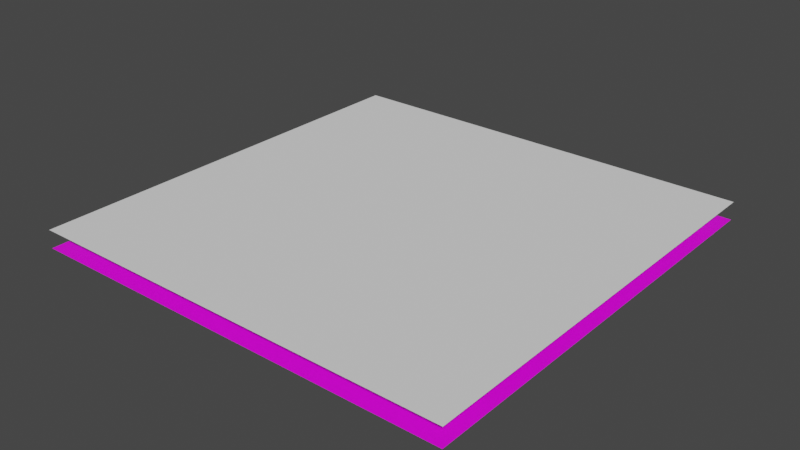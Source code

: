 # Source: chair.blend  (saved by Blender 2.93.20; exported with 4.5.12 LTS)
import bpy
from mathutils import Matrix  # noqa: F401  (used for matrix-valued properties, if any)

bpy.ops.wm.read_factory_settings(use_empty=True)
scene = bpy.context.scene
scene.name = 'Scene'

# ---- images (referenced by path relative to the original .blend; pixels are not part of the script)
import os
ASSET_DIR = os.environ.get("B2B_ASSET_DIR", "")  # directory of the original .blend (textures are referenced by path, not embedded)
HERE = os.path.dirname(os.path.abspath(__file__))  # packed textures are extracted next to this script under _unpacked/

def load_image(name, relpath, width, height, colorspace="sRGB"):
    """Load a texture the original file referenced (path relative to the .blend, or extracted next to this script)."""
    p = next((c for c in (os.path.join(HERE, relpath), os.path.join(ASSET_DIR, relpath)) if relpath and os.path.exists(c)), "")
    if p:
        img = bpy.data.images.load(p, check_existing=True)
        img.name = name
    else:  # same state as the original file: an image datablock whose file is absent (Cycles renders it pink)
        img = bpy.data.images.new(name, width, height)
        img.source = "FILE"
        img.filepath = "//" + (relpath or name)
    img.colorspace_settings.name = colorspace
    return img
img_chair_png_001 = load_image('chair.png.001', 'chair.png', 1024, 1024, 'sRGB')
img_bake_001 = load_image('bake.001', 'chair normal.png', 1024, 1024, 'sRGB')

# ---- materials (node trees are filled in below, after node groups)
mat_001 = bpy.data.materials.new('매테리얼.001')

# ---- material node trees
mat_001.use_nodes = True; mat_001.node_tree.nodes.clear()
_N = mat_001.node_tree.nodes; _L = mat_001.node_tree.links
n0 = _N.new('ShaderNodeBsdfPrincipled'); n0.name = 'Principled BSDF'; n0.location = (10, 300)
n0.distribution = 'GGX'
n0.subsurface_method = 'BURLEY'
n0.inputs[3].default_value = 1.45
n0.inputs[27].default_value = (0.0, 0.0, 0.0, 1.0)
n0.inputs[28].default_value = 1.0
n1 = _N.new('ShaderNodeOutputMaterial'); n1.name = 'Material Output'; n1.location = (300, 300)
n2 = _N.new('ShaderNodeTexImage'); n2.name = '이미지 텍스처'; n2.location = (-286, 110)
n2.image = img_chair_png_001
n2.interpolation = 'Closest'
n3 = _N.new('ShaderNodeTexImage'); n3.name = '이미지 텍스처.001'; n3.location = (479, 103)
n3.image = img_bake_001
_L.new(n0.outputs[0], n1.inputs[0])
_L.new(n2.outputs[0], n0.inputs[0])
n1.is_active_output = True

# ---- world
world_world = bpy.data.worlds.new('World'); scene.world = world_world
world_world.use_nodes = True; world_world.node_tree.nodes.clear()
_N = world_world.node_tree.nodes; _L = world_world.node_tree.links
n0 = _N.new('ShaderNodeOutputWorld'); n0.name = 'World Output'; n0.location = (300, 300)
n1 = _N.new('ShaderNodeBackground'); n1.name = 'Background'; n1.location = (10, 300)
n1.inputs[0].default_value = (0.05088, 0.05088, 0.05088, 1.0)
_L.new(n1.outputs[0], n0.inputs[0])
n0.is_active_output = True
world_world.color = (0.05088, 0.05088, 0.05088)
world_world.use_sun_shadow = False
world_world.sun_shadow_jitter_overblur = 0.0

# ---- meshes
me_001 = bpy.data.meshes.new('평면.001')
me_001.from_pydata([(-1.0, -1.0, 0.0), (1.0, -1.0, 0.0), (-1.0, 1.0, 0.0), (1.0, 1.0, 0.0), (-1.0, 0.9167, 0.0), (-1.0, 0.8333, 0.0), (-1.0, 0.75, 0.0), (-1.0, 0.6667, 0.0), (-1.0, 0.5833, 0.0), (-1.0, 0.5, 0.0), (-1.0, 0.4167, 0.0), (-1.0, 0.3333, 0.0), (-1.0, 0.25, 0.0), (-1.0, 0.1667, 0.0), (-1.0, 0.08333, 0.0), (-1.0, 6.706e-08, 0.0), (-1.0, -0.08333, 0.0), (-1.0, -0.1667, 0.0), (-1.0, -0.25, 0.0), (-1.0, -0.3333, 0.0), (-1.0, -0.4167, 0.0), (-1.0, -0.5, 0.0), (-1.0, -0.5833, 0.0), (-1.0, -0.6667, 0.0), (-1.0, -0.75, 0.0), (-1.0, -0.8333, 0.0), (-1.0, -0.9167, 0.0), (1.0, -0.9167, 0.0), (1.0, -0.8333, 0.0), (1.0, -0.75, 0.0), (1.0, -0.6667, 0.0), (1.0, -0.5833, 0.0), (1.0, -0.5, 0.0), (1.0, -0.4167, 0.0), (1.0, -0.3333, 0.0), (1.0, -0.25, 0.0), (1.0, -0.1667, 0.0), (1.0, -0.08333, 0.0), (1.0, -6.706e-08, 0.0), (1.0, 0.08333, 0.0), (1.0, 0.1667, 0.0), (1.0, 0.25, 0.0), (1.0, 0.3333, 0.0), (1.0, 0.4167, 0.0), (1.0, 0.5, 0.0), (1.0, 0.5833, 0.0), (1.0, 0.6667, 0.0), (1.0, 0.75, 0.0), (1.0, 0.8333, 0.0), (1.0, 0.9167, 0.0), (-0.9167, -1.0, 0.0), (-0.8333, -1.0, 0.0), (-0.75, -1.0, 0.0), (-0.6667, -1.0, 0.0), (-0.5833, -1.0, 0.0), (-0.5, -1.0, 0.0), (-0.4167, -1.0, 0.0), (-0.3333, -1.0, 0.0), (-0.25, -1.0, 0.0), (-0.1667, -1.0, 0.0), (-0.08333, -1.0, 0.0), (-6.706e-08, -1.0, 0.0), (0.08333, -1.0, 0.0), (0.1667, -1.0, 0.0), (0.25, -1.0, 0.0), (0.3333, -1.0, 0.0), (0.4167, -1.0, 0.0), (0.5, -1.0, 0.0), (0.5833, -1.0, 0.0), (0.6667, -1.0, 0.0), (0.75, -1.0, 0.0), (0.8333, -1.0, 0.0), (0.9167, -1.0, 0.0), (0.9167, 1.0, 0.0), (0.8333, 1.0, 0.0), (0.75, 1.0, 0.0), (0.6667, 1.0, 0.0), (0.5833, 1.0, 0.0), (0.5, 0.9924, 0.05953), (0.4167, 0.9924, 0.05953), (0.3333, 0.9924, 0.05953), (0.25, 0.9924, 0.05953), (0.1667, 0.9924, 0.05953), (0.08333, 0.9924, 0.05953), (6.706e-08, 0.9924, 0.05953), (-0.08333, 0.9924, 0.05953), (-0.1667, 0.9924, 0.05953), (-0.25, 0.9924, 0.05953), (-0.3333, 0.9924, 0.05953), (-0.4167, 0.9924, 0.05953), (-0.5, 0.9924, 0.05953), (-0.5833, 1.0, 0.0), (-0.6667, 1.0, 0.0), (-0.75, 1.0, 0.0), (-0.8333, 1.0, 0.0), (-0.9167, 1.0, 0.0), (0.9167, -0.9167, 0.0), (0.8333, -0.9167, 0.0), (0.75, -0.9167, 0.0), (0.6667, -0.9167, 0.0), (0.5833, -0.9167, 0.0), (0.5, -0.9167, 0.0), (0.4167, -0.9167, 0.0), (0.3333, -0.9167, 0.0), (0.25, -0.9167, 0.0), (0.1667, -0.9167, 0.0), (0.08333, -0.9167, 0.0), (6.706e-08, -0.9167, 0.0), (-0.08333, -0.9167, 0.0), (-0.1667, -0.9167, 0.0), (-0.25, -0.9167, 0.0), (-0.3333, -0.9167, 0.0), (-0.4167, -0.9167, 0.0), (-0.5, -0.9167, 0.0), (-0.5833, -0.9167, 0.0), (-0.6667, -0.9167, 0.0), (-0.75, -0.9167, 0.0), (-0.8333, -0.9167, 0.0), (-0.9167, -0.9167, 0.0), (0.9167, -0.8333, 0.0), (0.8333, -0.8333, 0.0), (0.75, -0.8333, 0.0), (0.6667, -0.8333, 0.0), (0.5833, -0.8333, 0.0), (0.5, -0.8333, 0.0), (0.4167, -0.8333, 0.0), (0.3333, -0.8333, 0.0), (0.25, -0.8333, 0.0), (0.1667, -0.8333, 0.0), (0.08333, -0.8333, 0.0), (6.706e-08, -0.8333, 0.0), (-0.08333, -0.8333, 0.0), (-0.1667, -0.8333, 0.0), (-0.25, -0.8333, 0.0), (-0.3333, -0.8333, 0.0), (-0.4167, -0.8333, 0.0), (-0.5, -0.8333, 0.0), (-0.5833, -0.8333, 0.0), (-0.6667, -0.8333, 0.0), (-0.75, -0.8333, 0.0), (-0.8333, -0.8333, 0.0), (-0.9167, -0.8333, 0.0), (0.9167, -0.75, 0.0), (0.8333, -0.75, 0.0), (0.75, -0.75, 0.0), (0.6667, -0.75, 0.0), (0.5833, -0.75, 0.0), (0.5, -0.75, 0.0), (0.4167, -0.75, 0.0), (0.3333, -0.75, 0.0), (0.25, -0.75, 0.0), (0.1667, -0.75, 0.0), (0.08333, -0.75, 0.0), (6.706e-08, -0.75, 0.0), (-0.08333, -0.75, 0.0), (-0.1667, -0.75, 0.0), (-0.25, -0.75, 0.0), (-0.3333, -0.75, 0.0), (-0.4167, -0.75, 0.0), (-0.5, -0.75, 0.0), (-0.5833, -0.75, 0.0), (-0.6667, -0.75, 0.0), (-0.75, -0.75, 0.0), (-0.8333, -0.75, 0.0), (-0.9167, -0.75, 0.0), (0.9167, -0.6667, 0.0), (0.8333, -0.6667, 0.0), (0.75, -0.6667, 0.0), (0.6667, -0.6667, 0.0), (0.5833, -0.6667, 0.0), (0.5, -0.6667, 0.0), (0.4167, -0.6667, 0.0), (0.3333, -0.6667, 0.0), (0.25, -0.6667, 0.0), (0.1667, -0.6667, 0.0), (0.08333, -0.6667, 0.0), (6.706e-08, -0.6667, 0.0), (-0.08333, -0.6667, 0.0), (-0.1667, -0.6667, 0.0), (-0.25, -0.6667, 0.0), (-0.3333, -0.6667, 0.0), (-0.4167, -0.6667, 0.0), (-0.5, -0.6667, 0.0), (-0.5833, -0.6667, 0.0), (-0.6667, -0.6667, 0.0), (-0.75, -0.6667, 0.0), (-0.8333, -0.6667, 0.0), (-0.9167, -0.6667, 0.0), (0.9167, -0.5833, 0.0), (0.8333, -0.5833, 0.0), (0.75, -0.5833, 0.0), (0.6667, -0.5833, 0.0), (0.5833, -0.5833, 0.0), (0.5, -0.5833, 0.0), (0.4167, -0.5833, 0.0), (0.3333, -0.5833, 0.0), (0.25, -0.5833, 0.0), (0.1667, -0.5833, 0.0), (0.08333, -0.5833, 0.0), (6.706e-08, -0.5833, 0.0), (-0.08333, -0.5833, 0.0), (-0.1667, -0.5833, 0.0), (-0.25, -0.5833, 0.0), (-0.3333, -0.5833, 0.0), (-0.4167, -0.5833, 0.0), (-0.5, -0.5833, 0.0), (-0.5833, -0.5833, 0.0), (-0.6667, -0.5833, 0.0), (-0.75, -0.5833, 0.0), (-0.8333, -0.5833, 0.0), (-0.9167, -0.5833, 0.0), (0.9167, -0.5, 0.0), (0.8333, -0.5, 0.0), (0.75, -0.5, 0.0), (0.6667, -0.5, 0.0), (0.5833, -0.5, 0.0), (0.5, -0.5, 0.0), (0.4167, -0.5, 0.0), (0.3333, -0.5, 0.0), (0.25, -0.5, 0.0), (0.1667, -0.5, 0.0), (0.08333, -0.5, 0.0), (6.706e-08, -0.5, 0.0), (-0.08333, -0.5, 0.0), (-0.1667, -0.5, 0.0), (-0.25, -0.5, 0.0), (-0.3333, -0.5, 0.0), (-0.4167, -0.5, 0.0), (-0.5, -0.5, 0.0), (-0.5833, -0.5, 0.0), (-0.6667, -0.5, 0.0), (-0.75, -0.5, 0.0), (-0.8333, -0.5, 0.0), (-0.9167, -0.5, 0.0), (0.9167, -0.4167, 0.0), (0.8333, -0.4167, 0.0), (0.75, -0.4167, 0.0), (0.6667, -0.4167, 0.0), (0.5833, -0.4167, 0.0), (0.5, -0.4151, 0.02496), (0.4167, -0.4151, 0.02496), (0.3333, -0.4151, 0.02496), (0.25, -0.4151, 0.02496), (0.1667, -0.4151, 0.02496), (0.08333, -0.4151, 0.02496), (6.706e-08, -0.4151, 0.02496), (-0.08333, -0.4151, 0.02496), (-0.1667, -0.4151, 0.02496), (-0.25, -0.4151, 0.02496), (-0.3333, -0.4151, 0.02496), (-0.4167, -0.4151, 0.02496), (-0.5, -0.4151, 0.02496), (-0.5833, -0.4167, 0.0), (-0.6667, -0.4167, 0.0), (-0.75, -0.4167, 0.0), (-0.8333, -0.4167, 0.0), (-0.9167, -0.4167, 0.0), (0.9167, -0.3333, 0.0), (0.8333, -0.3333, 0.0), (0.75, -0.3333, 0.0), (0.6667, -0.3333, 0.0), (0.5833, -0.3333, 0.0), (0.5, -0.3349, 0.00251), (0.4167, -0.3349, 0.00251), (0.3333, -0.3349, 0.00251), (0.25, -0.3349, 0.00251), (0.1667, -0.3349, 0.00251), (0.08333, -0.3349, 0.00251), (6.706e-08, -0.3349, 0.00251), (-0.08333, -0.3349, 0.00251), (-0.1667, -0.3349, 0.00251), (-0.25, -0.3349, 0.00251), (-0.3333, -0.3349, 0.00251), (-0.4167, -0.3349, 0.00251), (-0.5, -0.3349, 0.00251), (-0.5833, -0.3333, 0.0), (-0.6667, -0.3333, 0.0), (-0.75, -0.3333, 0.0), (-0.8333, -0.3333, 0.0), (-0.9167, -0.3333, 0.0), (0.9167, -0.25, 0.0), (0.8333, -0.25, 0.0), (0.75, -0.25, 0.0), (0.6667, -0.25, 0.0), (0.5833, -0.25, 0.0), (0.5, -0.25, 0.0), (0.4167, -0.25, 0.0), (0.3333, -0.25, 0.0), (0.25, -0.25, 0.0), (0.1667, -0.25, 0.0), (0.08333, -0.25, 0.0), (6.706e-08, -0.25, 0.0), (-0.08333, -0.25, 0.0), (-0.1667, -0.25, 0.0), (-0.25, -0.25, 0.0), (-0.3333, -0.25, 0.0), (-0.4167, -0.25, 0.0), (-0.5, -0.25, 0.0), (-0.5833, -0.25, 0.0), (-0.6667, -0.25, 0.0), (-0.75, -0.25, 0.0), (-0.8333, -0.25, 0.0), (-0.9167, -0.25, 0.0), (0.9167, -0.1667, 0.0), (0.8333, -0.1667, 0.0), (0.75, -0.1667, 0.0), (0.6667, -0.1667, 0.0), (0.5833, -0.1667, 0.0), (0.5, -0.1667, 0.0), (0.4167, -0.1667, 0.0), (0.3333, -0.1667, 0.0), (0.25, -0.1667, 0.0), (0.1667, -0.1667, 0.0), (0.08333, -0.1667, 0.0), (6.706e-08, -0.1667, 0.0), (-0.08333, -0.1667, 0.0), (-0.1667, -0.1667, 0.0), (-0.25, -0.1667, 0.0), (-0.3333, -0.1667, 0.0), (-0.4167, -0.1667, 0.0), (-0.5, -0.1667, 0.0), (-0.5833, -0.1667, 0.0), (-0.6667, -0.1667, 0.0), (-0.75, -0.1667, 0.0), (-0.8333, -0.1667, 0.0), (-0.9167, -0.1667, 0.0), (0.9167, -0.08333, 0.0), (0.8333, -0.08333, 0.0), (0.75, -0.08333, 0.0), (0.6667, -0.08333, 0.0), (0.5833, -0.08333, 0.0), (0.5, -0.08333, 0.0), (0.4167, -0.08333, 0.0), (0.3333, -0.08333, 0.0), (0.25, -0.08333, 0.0), (0.1667, -0.08333, 0.0), (0.08333, -0.08333, 0.0), (6.706e-08, -0.08333, 0.0), (-0.08333, -0.08333, 0.0), (-0.1667, -0.08333, 0.0), (-0.25, -0.08333, 0.0), (-0.3333, -0.08333, 0.0), (-0.4167, -0.08333, 0.0), (-0.5, -0.08333, 0.0), (-0.5833, -0.08333, 0.0), (-0.6667, -0.08333, 0.0), (-0.75, -0.08333, 0.0), (-0.8333, -0.08333, 0.0), (-0.9167, -0.08333, 0.0), (0.9167, -6.147e-08, 0.0), (0.8333, -5.588e-08, 0.0), (0.75, -5.029e-08, 0.0), (0.6667, -4.47e-08, 0.0), (0.5833, -3.912e-08, 0.0), (0.5, -3.353e-08, 0.0), (0.4167, -2.794e-08, 0.0), (0.3333, -2.235e-08, 0.0), (0.25, -1.676e-08, 0.0), (0.1667, -1.118e-08, 0.0), (0.08333, -5.588e-09, 0.0), (6.706e-08, 4.441e-16, 0.0), (-0.08333, 5.588e-09, 0.0), (-0.1667, 1.118e-08, 0.0), (-0.25, 1.676e-08, 0.0), (-0.3333, 2.235e-08, 0.0), (-0.4167, 2.794e-08, 0.0), (-0.5, 3.353e-08, 0.0), (-0.5833, 3.912e-08, 0.0), (-0.6667, 4.47e-08, 0.0), (-0.75, 5.029e-08, 0.0), (-0.8333, 5.588e-08, 0.0), (-0.9167, 6.147e-08, 0.0), (0.9167, 0.08333, 0.0), (0.8333, 0.08333, 0.0), (0.75, 0.08333, 0.0), (0.6667, 0.08333, 0.0), (0.5833, 0.08333, 0.0), (0.5, 0.08333, 0.0), (0.4167, 0.08333, 0.0), (0.3333, 0.08333, 0.0), (0.25, 0.08333, 0.0), (0.1667, 0.08333, 0.0), (0.08333, 0.08333, 0.0), (6.706e-08, 0.08333, 0.0), (-0.08333, 0.08333, 0.0), (-0.1667, 0.08333, 0.0), (-0.25, 0.08333, 0.0), (-0.3333, 0.08333, 0.0), (-0.4167, 0.08333, 0.0), (-0.5, 0.08333, 0.0), (-0.5833, 0.08333, 0.0), (-0.6667, 0.08333, 0.0), (-0.75, 0.08333, 0.0), (-0.8333, 0.08333, 0.0), (-0.9167, 0.08333, 0.0), (0.9167, 0.1667, 0.0), (0.8333, 0.1667, 0.0), (0.75, 0.1667, 0.0), (0.6667, 0.1667, 0.0), (0.5833, 0.1667, 0.0), (0.5, 0.1667, 0.0), (0.4167, 0.1667, 0.0), (0.3333, 0.1667, 0.0), (0.25, 0.1667, 0.0), (0.1667, 0.1667, 0.0), (0.08333, 0.1667, 0.0), (6.706e-08, 0.1667, 0.0), (-0.08333, 0.1667, 0.0), (-0.1667, 0.1667, 0.0), (-0.25, 0.1667, 0.0), (-0.3333, 0.1667, 0.0), (-0.4167, 0.1667, 0.0), (-0.5, 0.1667, 0.0), (-0.5833, 0.1667, 0.0), (-0.6667, 0.1667, 0.0), (-0.75, 0.1667, 0.0), (-0.8333, 0.1667, 0.0), (-0.9167, 0.1667, 0.0), (0.9167, 0.25, 0.0), (0.8333, 0.25, 0.0), (0.75, 0.25, 0.0), (0.6667, 0.25, 0.0), (0.5833, 0.25, 0.0), (0.5, 0.25, 0.0), (0.4167, 0.25, 0.0), (0.3333, 0.25, 0.0), (0.25, 0.25, 0.0), (0.1667, 0.25, 0.0), (0.08333, 0.25, 0.0), (6.706e-08, 0.25, 0.0), (-0.08333, 0.25, 0.0), (-0.1667, 0.25, 0.0), (-0.25, 0.25, 0.0), (-0.3333, 0.25, 0.0), (-0.4167, 0.25, 0.0), (-0.5, 0.25, 0.0), (-0.5833, 0.25, 0.0), (-0.6667, 0.25, 0.0), (-0.75, 0.25, 0.0), (-0.8333, 0.25, 0.0), (-0.9167, 0.25, 0.0), (0.9167, 0.3333, 0.0), (0.8333, 0.3333, 0.0), (0.75, 0.3333, 0.0), (0.6667, 0.3333, 0.0), (0.5833, 0.3333, 0.0), (0.5, 0.3333, 0.0), (0.4167, 0.3333, 0.0), (0.3333, 0.3333, 0.0), (0.25, 0.3333, 0.0), (0.1667, 0.3333, 0.0), (0.08333, 0.3333, 0.0), (6.706e-08, 0.3333, 0.0), (-0.08333, 0.3333, 0.0), (-0.1667, 0.3333, 0.0), (-0.25, 0.3333, 0.0), (-0.3333, 0.3333, 0.0), (-0.4167, 0.3333, 0.0), (-0.5, 0.3333, 0.0), (-0.5833, 0.3333, 0.0), (-0.6667, 0.3333, 0.0), (-0.75, 0.3333, 0.0), (-0.8333, 0.3333, 0.0), (-0.9167, 0.3333, 0.0), (0.9167, 0.4167, 0.0), (0.8333, 0.4167, 0.0), (0.75, 0.4167, 0.0), (0.6667, 0.4167, 0.0), (0.5833, 0.4167, 0.0), (0.5, 0.4167, 0.0), (0.4167, 0.4167, 0.0), (0.3333, 0.4167, 0.0), (0.25, 0.4167, 0.0), (0.1667, 0.4167, 0.0), (0.08333, 0.4167, 0.0), (6.706e-08, 0.4167, 0.0), (-0.08333, 0.4167, 0.0), (-0.1667, 0.4167, 0.0), (-0.25, 0.4167, 0.0), (-0.3333, 0.4167, 0.0), (-0.4167, 0.4167, 0.0), (-0.5, 0.4167, 0.0), (-0.5833, 0.4167, 0.0), (-0.6667, 0.4167, 0.0), (-0.75, 0.4167, 0.0), (-0.8333, 0.4167, 0.0), (-0.9167, 0.4167, 0.0), (0.9167, 0.5, 0.0), (0.8333, 0.5, 0.0), (0.75, 0.5, 0.0), (0.6667, 0.5, 0.0), (0.5833, 0.5, 0.0), (0.5, 0.5, 0.0), (0.4167, 0.5, 0.0), (0.3333, 0.5, 0.0), (0.25, 0.5, 0.0), (0.1667, 0.5, 0.0), (0.08333, 0.5, 0.0), (6.706e-08, 0.5, 0.0), (-0.08333, 0.5, 0.0), (-0.1667, 0.5, 0.0), (-0.25, 0.5, 0.0), (-0.3333, 0.5, 0.0), (-0.4167, 0.5, 0.0), (-0.5, 0.5, 0.0), (-0.5833, 0.5, 0.0), (-0.6667, 0.5, 0.0), (-0.75, 0.5, 0.0), (-0.8333, 0.5, 0.0), (-0.9167, 0.5, 0.0), (0.9167, 0.5833, 0.0), (0.8333, 0.5833, 0.0), (0.75, 0.5833, 0.0), (0.6667, 0.5833, 0.0), (0.5833, 0.5833, 0.0), (0.5, 0.5833, 0.0), (0.4167, 0.5833, 0.0), (0.3333, 0.5833, 0.0), (0.25, 0.5833, 0.0), (0.1667, 0.5833, 0.0), (0.08333, 0.5833, 0.0), (6.706e-08, 0.5833, 0.0), (-0.08333, 0.5833, 0.0), (-0.1667, 0.5833, 0.0), (-0.25, 0.5833, 0.0), (-0.3333, 0.5833, 0.0), (-0.4167, 0.5833, 0.0), (-0.5, 0.5833, 0.0), (-0.5833, 0.5833, 0.0), (-0.6667, 0.5833, 0.0), (-0.75, 0.5833, 0.0), (-0.8333, 0.5833, 0.0), (-0.9167, 0.5833, 0.0), (0.9167, 0.6667, 0.0), (0.8333, 0.6667, 0.0), (0.75, 0.6667, 0.0), (0.6667, 0.6667, 0.0), (0.5833, 0.6667, 0.0), (0.5, 0.6667, 0.0), (0.4167, 0.6667, 0.0), (0.3333, 0.6667, 0.0), (0.25, 0.6667, 0.0), (0.1667, 0.6667, 0.0), (0.08333, 0.6667, 0.0), (6.706e-08, 0.6667, 0.0), (-0.08333, 0.6667, 0.0), (-0.1667, 0.6667, 0.0), (-0.25, 0.6667, 0.0), (-0.3333, 0.6667, 0.0), (-0.4167, 0.6667, 0.0), (-0.5, 0.6667, 0.0), (-0.5833, 0.6667, 0.0), (-0.6667, 0.6667, 0.0), (-0.75, 0.6667, 0.0), (-0.8333, 0.6667, 0.0), (-0.9167, 0.6667, 0.0), (0.9167, 0.75, 0.0), (0.8333, 0.75, 0.0), (0.75, 0.75, 0.0), (0.6667, 0.75, 0.0), (0.5833, 0.75, 0.0), (0.5, 0.75, 0.0), (0.4167, 0.75, 0.0), (0.3333, 0.75, 0.0), (0.25, 0.75, 0.0), (0.1667, 0.75, 0.0), (0.08333, 0.75, 0.0), (6.706e-08, 0.75, 0.0), (-0.08333, 0.75, 0.0), (-0.1667, 0.75, 0.0), (-0.25, 0.75, 0.0), (-0.3333, 0.75, 0.0), (-0.4167, 0.75, 0.0), (-0.5, 0.75, 0.0), (-0.5833, 0.75, 0.0), (-0.6667, 0.75, 0.0), (-0.75, 0.75, 0.0), (-0.8333, 0.75, 0.0), (-0.9167, 0.75, 0.0), (0.9167, 0.8333, 0.0), (0.8333, 0.8333, 0.0), (0.75, 0.8333, 0.0), (0.6667, 0.8333, 0.0), (0.5833, 0.8371, -0.003274), (0.5, 0.8371, -0.003274), (0.4167, 0.8371, -0.003274), (0.3333, 0.8371, -0.003274), (0.25, 0.8371, -0.003274), (0.1667, 0.8371, -0.003274), (0.08333, 0.8371, -0.003274), (6.706e-08, 0.8371, -0.003274), (-0.08333, 0.8371, -0.003274), (-0.1667, 0.8371, -0.003274), (-0.25, 0.8371, -0.003274), (-0.3333, 0.8371, -0.003274), (-0.4167, 0.8371, -0.003274), (-0.5, 0.8371, -0.003274), (-0.5833, 0.8371, -0.003274), (-0.6667, 0.8333, 0.0), (-0.75, 0.8333, 0.0), (-0.8333, 0.8333, 0.0), (-0.9167, 0.8333, 0.0), (0.9167, 0.9167, 0.0), (0.8333, 0.9167, 0.0), (0.75, 0.9167, 0.0), (0.6667, 0.9167, 0.0), (0.5833, 0.9169, 0.02076), (0.5, 0.9198, 0.01862), (0.4167, 0.9198, 0.01862), (0.3333, 0.9198, 0.01862), (0.25, 0.9198, 0.01862), (0.1667, 0.9198, 0.01862), (0.08333, 0.9198, 0.01862), (6.706e-08, 0.9198, 0.01862), (-0.08333, 0.9198, 0.01862), (-0.1667, 0.9198, 0.01862), (-0.25, 0.9198, 0.01862), (-0.3333, 0.9198, 0.01862), (-0.4167, 0.9198, 0.01862), (-0.5, 0.9198, 0.01862), (-0.5833, 0.9169, 0.02076), (-0.6667, 0.9167, 0.0), (-0.75, 0.9167, 0.0), (-0.8333, 0.9167, 0.0), (-0.9167, 0.9167, 0.0)], [], [(602, 49, 3, 73), (72, 1, 27, 96), (96, 27, 28, 119), (119, 28, 29, 142), (142, 29, 30, 165), (165, 30, 31, 188), (188, 31, 32, 211), (211, 32, 33, 234), (234, 33, 34, 257), (257, 34, 35, 280), (280, 35, 36, 303), (303, 36, 37, 326), (326, 37, 38, 349), (349, 38, 39, 372), (372, 39, 40, 395), (395, 40, 41, 418), (418, 41, 42, 441), (441, 42, 43, 464), (464, 43, 44, 487), (487, 44, 45, 510), (510, 45, 46, 533), (533, 46, 47, 556), (556, 47, 48, 579), (579, 48, 49, 602), (5, 601, 624, 4), (601, 600, 623, 624), (600, 599, 622, 623), (599, 598, 621, 622), (598, 597, 620, 621), (597, 596, 619, 620), (596, 595, 618, 619), (595, 594, 617, 618), (594, 593, 616, 617), (593, 592, 615, 616), (592, 591, 614, 615), (591, 590, 613, 614), (590, 589, 612, 613), (589, 588, 611, 612), (588, 587, 610, 611), (587, 586, 609, 610), (586, 585, 608, 609), (585, 584, 607, 608), (584, 583, 606, 607), (583, 582, 605, 606), (582, 581, 604, 605), (581, 580, 603, 604), (580, 579, 602, 603), (6, 578, 601, 5), (578, 577, 600, 601), (577, 576, 599, 600), (576, 575, 598, 599), (575, 574, 597, 598), (574, 573, 596, 597), (573, 572, 595, 596), (572, 571, 594, 595), (571, 570, 593, 594), (570, 569, 592, 593), (569, 568, 591, 592), (568, 567, 590, 591), (567, 566, 589, 590), (566, 565, 588, 589), (565, 564, 587, 588), (564, 563, 586, 587), (563, 562, 585, 586), (562, 561, 584, 585), (561, 560, 583, 584), (560, 559, 582, 583), (559, 558, 581, 582), (558, 557, 580, 581), (557, 556, 579, 580), (7, 555, 578, 6), (555, 554, 577, 578), (554, 553, 576, 577), (553, 552, 575, 576), (552, 551, 574, 575), (551, 550, 573, 574), (550, 549, 572, 573), (549, 548, 571, 572), (548, 547, 570, 571), (547, 546, 569, 570), (546, 545, 568, 569), (545, 544, 567, 568), (544, 543, 566, 567), (543, 542, 565, 566), (542, 541, 564, 565), (541, 540, 563, 564), (540, 539, 562, 563), (539, 538, 561, 562), (538, 537, 560, 561), (537, 536, 559, 560), (536, 535, 558, 559), (535, 534, 557, 558), (534, 533, 556, 557), (8, 532, 555, 7), (532, 531, 554, 555), (531, 530, 553, 554), (530, 529, 552, 553), (529, 528, 551, 552), (528, 527, 550, 551), (527, 526, 549, 550), (526, 525, 548, 549), (525, 524, 547, 548), (524, 523, 546, 547), (523, 522, 545, 546), (522, 521, 544, 545), (521, 520, 543, 544), (520, 519, 542, 543), (519, 518, 541, 542), (518, 517, 540, 541), (517, 516, 539, 540), (516, 515, 538, 539), (515, 514, 537, 538), (514, 513, 536, 537), (513, 512, 535, 536), (512, 511, 534, 535), (511, 510, 533, 534), (9, 509, 532, 8), (509, 508, 531, 532), (508, 507, 530, 531), (507, 506, 529, 530), (506, 505, 528, 529), (505, 504, 527, 528), (504, 503, 526, 527), (503, 502, 525, 526), (502, 501, 524, 525), (501, 500, 523, 524), (500, 499, 522, 523), (499, 498, 521, 522), (498, 497, 520, 521), (497, 496, 519, 520), (496, 495, 518, 519), (495, 494, 517, 518), (494, 493, 516, 517), (493, 492, 515, 516), (492, 491, 514, 515), (491, 490, 513, 514), (490, 489, 512, 513), (489, 488, 511, 512), (488, 487, 510, 511), (10, 486, 509, 9), (486, 485, 508, 509), (485, 484, 507, 508), (484, 483, 506, 507), (483, 482, 505, 506), (482, 481, 504, 505), (481, 480, 503, 504), (480, 479, 502, 503), (479, 478, 501, 502), (478, 477, 500, 501), (477, 476, 499, 500), (476, 475, 498, 499), (475, 474, 497, 498), (474, 473, 496, 497), (473, 472, 495, 496), (472, 471, 494, 495), (471, 470, 493, 494), (470, 469, 492, 493), (469, 468, 491, 492), (468, 467, 490, 491), (467, 466, 489, 490), (466, 465, 488, 489), (465, 464, 487, 488), (11, 463, 486, 10), (463, 462, 485, 486), (462, 461, 484, 485), (461, 460, 483, 484), (460, 459, 482, 483), (459, 458, 481, 482), (458, 457, 480, 481), (457, 456, 479, 480), (456, 455, 478, 479), (455, 454, 477, 478), (454, 453, 476, 477), (453, 452, 475, 476), (452, 451, 474, 475), (451, 450, 473, 474), (450, 449, 472, 473), (449, 448, 471, 472), (448, 447, 470, 471), (447, 446, 469, 470), (446, 445, 468, 469), (445, 444, 467, 468), (444, 443, 466, 467), (443, 442, 465, 466), (442, 441, 464, 465), (12, 440, 463, 11), (440, 439, 462, 463), (439, 438, 461, 462), (438, 437, 460, 461), (437, 436, 459, 460), (436, 435, 458, 459), (435, 434, 457, 458), (434, 433, 456, 457), (433, 432, 455, 456), (432, 431, 454, 455), (431, 430, 453, 454), (430, 429, 452, 453), (429, 428, 451, 452), (428, 427, 450, 451), (427, 426, 449, 450), (426, 425, 448, 449), (425, 424, 447, 448), (424, 423, 446, 447), (423, 422, 445, 446), (422, 421, 444, 445), (421, 420, 443, 444), (420, 419, 442, 443), (419, 418, 441, 442), (13, 417, 440, 12), (417, 416, 439, 440), (416, 415, 438, 439), (415, 414, 437, 438), (414, 413, 436, 437), (413, 412, 435, 436), (412, 411, 434, 435), (411, 410, 433, 434), (410, 409, 432, 433), (409, 408, 431, 432), (408, 407, 430, 431), (407, 406, 429, 430), (406, 405, 428, 429), (405, 404, 427, 428), (404, 403, 426, 427), (403, 402, 425, 426), (402, 401, 424, 425), (401, 400, 423, 424), (400, 399, 422, 423), (399, 398, 421, 422), (398, 397, 420, 421), (397, 396, 419, 420), (396, 395, 418, 419), (14, 394, 417, 13), (394, 393, 416, 417), (393, 392, 415, 416), (392, 391, 414, 415), (391, 390, 413, 414), (390, 389, 412, 413), (389, 388, 411, 412), (388, 387, 410, 411), (387, 386, 409, 410), (386, 385, 408, 409), (385, 384, 407, 408), (384, 383, 406, 407), (383, 382, 405, 406), (382, 381, 404, 405), (381, 380, 403, 404), (380, 379, 402, 403), (379, 378, 401, 402), (378, 377, 400, 401), (377, 376, 399, 400), (376, 375, 398, 399), (375, 374, 397, 398), (374, 373, 396, 397), (373, 372, 395, 396), (15, 371, 394, 14), (371, 370, 393, 394), (370, 369, 392, 393), (369, 368, 391, 392), (368, 367, 390, 391), (367, 366, 389, 390), (366, 365, 388, 389), (365, 364, 387, 388), (364, 363, 386, 387), (363, 362, 385, 386), (362, 361, 384, 385), (361, 360, 383, 384), (360, 359, 382, 383), (359, 358, 381, 382), (358, 357, 380, 381), (357, 356, 379, 380), (356, 355, 378, 379), (355, 354, 377, 378), (354, 353, 376, 377), (353, 352, 375, 376), (352, 351, 374, 375), (351, 350, 373, 374), (350, 349, 372, 373), (16, 348, 371, 15), (348, 347, 370, 371), (347, 346, 369, 370), (346, 345, 368, 369), (345, 344, 367, 368), (344, 343, 366, 367), (343, 342, 365, 366), (342, 341, 364, 365), (341, 340, 363, 364), (340, 339, 362, 363), (339, 338, 361, 362), (338, 337, 360, 361), (337, 336, 359, 360), (336, 335, 358, 359), (335, 334, 357, 358), (334, 333, 356, 357), (333, 332, 355, 356), (332, 331, 354, 355), (331, 330, 353, 354), (330, 329, 352, 353), (329, 328, 351, 352), (328, 327, 350, 351), (327, 326, 349, 350), (17, 325, 348, 16), (325, 324, 347, 348), (324, 323, 346, 347), (323, 322, 345, 346), (322, 321, 344, 345), (321, 320, 343, 344), (320, 319, 342, 343), (319, 318, 341, 342), (318, 317, 340, 341), (317, 316, 339, 340), (316, 315, 338, 339), (315, 314, 337, 338), (314, 313, 336, 337), (313, 312, 335, 336), (312, 311, 334, 335), (311, 310, 333, 334), (310, 309, 332, 333), (309, 308, 331, 332), (308, 307, 330, 331), (307, 306, 329, 330), (306, 305, 328, 329), (305, 304, 327, 328), (304, 303, 326, 327), (18, 302, 325, 17), (302, 301, 324, 325), (301, 300, 323, 324), (300, 299, 322, 323), (299, 298, 321, 322), (298, 297, 320, 321), (297, 296, 319, 320), (296, 295, 318, 319), (295, 294, 317, 318), (294, 293, 316, 317), (293, 292, 315, 316), (292, 291, 314, 315), (291, 290, 313, 314), (290, 289, 312, 313), (289, 288, 311, 312), (288, 287, 310, 311), (287, 286, 309, 310), (286, 285, 308, 309), (285, 284, 307, 308), (284, 283, 306, 307), (283, 282, 305, 306), (282, 281, 304, 305), (281, 280, 303, 304), (19, 279, 302, 18), (279, 278, 301, 302), (278, 277, 300, 301), (277, 276, 299, 300), (276, 275, 298, 299), (275, 274, 297, 298), (274, 273, 296, 297), (273, 272, 295, 296), (272, 271, 294, 295), (271, 270, 293, 294), (270, 269, 292, 293), (269, 268, 291, 292), (268, 267, 290, 291), (267, 266, 289, 290), (266, 265, 288, 289), (265, 264, 287, 288), (264, 263, 286, 287), (263, 262, 285, 286), (262, 261, 284, 285), (261, 260, 283, 284), (260, 259, 282, 283), (259, 258, 281, 282), (258, 257, 280, 281), (20, 256, 279, 19), (256, 255, 278, 279), (255, 254, 277, 278), (254, 253, 276, 277), (253, 252, 275, 276), (252, 251, 274, 275), (251, 250, 273, 274), (250, 249, 272, 273), (249, 248, 271, 272), (248, 247, 270, 271), (247, 246, 269, 270), (246, 245, 268, 269), (245, 244, 267, 268), (244, 243, 266, 267), (243, 242, 265, 266), (242, 241, 264, 265), (241, 240, 263, 264), (240, 239, 262, 263), (239, 238, 261, 262), (238, 237, 260, 261), (237, 236, 259, 260), (236, 235, 258, 259), (235, 234, 257, 258), (21, 233, 256, 20), (233, 232, 255, 256), (232, 231, 254, 255), (231, 230, 253, 254), (230, 229, 252, 253), (229, 228, 251, 252), (228, 227, 250, 251), (227, 226, 249, 250), (226, 225, 248, 249), (225, 224, 247, 248), (224, 223, 246, 247), (223, 222, 245, 246), (222, 221, 244, 245), (221, 220, 243, 244), (220, 219, 242, 243), (219, 218, 241, 242), (218, 217, 240, 241), (217, 216, 239, 240), (216, 215, 238, 239), (215, 214, 237, 238), (214, 213, 236, 237), (213, 212, 235, 236), (212, 211, 234, 235), (22, 210, 233, 21), (210, 209, 232, 233), (209, 208, 231, 232), (208, 207, 230, 231), (207, 206, 229, 230), (206, 205, 228, 229), (205, 204, 227, 228), (204, 203, 226, 227), (203, 202, 225, 226), (202, 201, 224, 225), (201, 200, 223, 224), (200, 199, 222, 223), (199, 198, 221, 222), (198, 197, 220, 221), (197, 196, 219, 220), (196, 195, 218, 219), (195, 194, 217, 218), (194, 193, 216, 217), (193, 192, 215, 216), (192, 191, 214, 215), (191, 190, 213, 214), (190, 189, 212, 213), (189, 188, 211, 212), (23, 187, 210, 22), (187, 186, 209, 210), (186, 185, 208, 209), (185, 184, 207, 208), (184, 183, 206, 207), (183, 182, 205, 206), (182, 181, 204, 205), (181, 180, 203, 204), (180, 179, 202, 203), (179, 178, 201, 202), (178, 177, 200, 201), (177, 176, 199, 200), (176, 175, 198, 199), (175, 174, 197, 198), (174, 173, 196, 197), (173, 172, 195, 196), (172, 171, 194, 195), (171, 170, 193, 194), (170, 169, 192, 193), (169, 168, 191, 192), (168, 167, 190, 191), (167, 166, 189, 190), (166, 165, 188, 189), (24, 164, 187, 23), (164, 163, 186, 187), (163, 162, 185, 186), (162, 161, 184, 185), (161, 160, 183, 184), (160, 159, 182, 183), (159, 158, 181, 182), (158, 157, 180, 181), (157, 156, 179, 180), (156, 155, 178, 179), (155, 154, 177, 178), (154, 153, 176, 177), (153, 152, 175, 176), (152, 151, 174, 175), (151, 150, 173, 174), (150, 149, 172, 173), (149, 148, 171, 172), (148, 147, 170, 171), (147, 146, 169, 170), (146, 145, 168, 169), (145, 144, 167, 168), (144, 143, 166, 167), (143, 142, 165, 166), (25, 141, 164, 24), (141, 140, 163, 164), (140, 139, 162, 163), (139, 138, 161, 162), (138, 137, 160, 161), (137, 136, 159, 160), (136, 135, 158, 159), (135, 134, 157, 158), (134, 133, 156, 157), (133, 132, 155, 156), (132, 131, 154, 155), (131, 130, 153, 154), (130, 129, 152, 153), (129, 128, 151, 152), (128, 127, 150, 151), (127, 126, 149, 150), (126, 125, 148, 149), (125, 124, 147, 148), (124, 123, 146, 147), (123, 122, 145, 146), (122, 121, 144, 145), (121, 120, 143, 144), (120, 119, 142, 143), (26, 118, 141, 25), (118, 117, 140, 141), (117, 116, 139, 140), (116, 115, 138, 139), (115, 114, 137, 138), (114, 113, 136, 137), (113, 112, 135, 136), (112, 111, 134, 135), (111, 110, 133, 134), (110, 109, 132, 133), (109, 108, 131, 132), (108, 107, 130, 131), (107, 106, 129, 130), (106, 105, 128, 129), (105, 104, 127, 128), (104, 103, 126, 127), (103, 102, 125, 126), (102, 101, 124, 125), (101, 100, 123, 124), (100, 99, 122, 123), (99, 98, 121, 122), (98, 97, 120, 121), (97, 96, 119, 120), (0, 50, 118, 26), (50, 51, 117, 118), (51, 52, 116, 117), (52, 53, 115, 116), (53, 54, 114, 115), (54, 55, 113, 114), (55, 56, 112, 113), (56, 57, 111, 112), (57, 58, 110, 111), (58, 59, 109, 110), (59, 60, 108, 109), (60, 61, 107, 108), (61, 62, 106, 107), (62, 63, 105, 106), (63, 64, 104, 105), (64, 65, 103, 104), (65, 66, 102, 103), (66, 67, 101, 102), (67, 68, 100, 101), (68, 69, 99, 100), (69, 70, 98, 99), (70, 71, 97, 98), (71, 72, 96, 97), (4, 624, 95, 2), (624, 623, 94, 95), (623, 622, 93, 94), (622, 621, 92, 93), (621, 620, 91, 92), (620, 619, 90, 91), (619, 618, 89, 90), (618, 617, 88, 89), (617, 616, 87, 88), (616, 615, 86, 87), (615, 614, 85, 86), (614, 613, 84, 85), (613, 612, 83, 84), (612, 611, 82, 83), (611, 610, 81, 82), (610, 609, 80, 81), (609, 608, 79, 80), (608, 607, 78, 79), (607, 606, 77, 78), (606, 605, 76, 77), (605, 604, 75, 76), (604, 603, 74, 75), (603, 602, 73, 74)])
_uv = me_001.uv_layers.new(name='UV 맵')
_uv.uv.foreach_set('vector', [0.9583, 0.9583, 1.0, 0.9583, 1.0, 1.0, 0.9583, 1.0, 0.9583, 0.0, 1.0, 0.0, 1.0, 0.04167, 0.9583, 0.04167, 0.9583, 0.04167, 1.0, 0.04167, 1.0, 0.08333, 0.9583, 0.08333, 0.9583, 0.08333, 1.0, 0.08333, 1.0, 0.125, 0.9583, 0.125, 0.9583, 0.125, 1.0, 0.125, 1.0, 0.1667, 0.9583, 0.1667, 0.9583, 0.1667, 1.0, 0.1667, 1.0, 0.2083, 0.9583, 0.2083, 0.9583, 0.2083, 1.0, 0.2083, 1.0, 0.25, 0.9583, 0.25, 0.9583, 0.25, 1.0, 0.25, 1.0, 0.2917, 0.9583, 0.2917, 0.9583, 0.2917, 1.0, 0.2917, 1.0, 0.3333, 0.9583, 0.3333, 0.9583, 0.3333, 1.0, 0.3333, 1.0, 0.375, 0.9583, 0.375, 0.9583, 0.375, 1.0, 0.375, 1.0, 0.4167, 0.9583, 0.4167, 0.9583, 0.4167, 1.0, 0.4167, 1.0, 0.4583, 0.9583, 0.4583, 0.9583, 0.4583, 1.0, 0.4583, 1.0, 0.5, 0.9583, 0.5, 0.9583, 0.5, 1.0, 0.5, 1.0, 0.5417, 0.9583, 0.5417, 0.9583, 0.5417, 1.0, 0.5417, 1.0, 0.5833, 0.9583, 0.5833, 0.9583, 0.5833, 1.0, 0.5833, 1.0, 0.625, 0.9583, 0.625, 0.9583, 0.625, 1.0, 0.625, 1.0, 0.6667, 0.9583, 0.6667, 0.9583, 0.6667, 1.0, 0.6667, 1.0, 0.7083, 0.9583, 0.7083, 0.9583, 0.7083, 1.0, 0.7083, 1.0, 0.75, 0.9583, 0.75, 0.9583, 0.75, 1.0, 0.75, 1.0, 0.7917, 0.9583, 0.7917, 0.9583, 0.7917, 1.0, 0.7917, 1.0, 0.8333, 0.9583, 0.8333, 0.9583, 0.8333, 1.0, 0.8333, 1.0, 0.875, 0.9583, 0.875, 0.9583, 0.875, 1.0, 0.875, 1.0, 0.9167, 0.9583, 0.9167, 0.9583, 0.9167, 1.0, 0.9167, 1.0, 0.9583, 0.9583, 0.9583, 0.0, 0.9167, 0.04167, 0.9167, 0.04167, 0.9583, 0.0, 0.9583, 0.04167, 0.9167, 0.08333, 0.9167, 0.08333, 0.9583, 0.04167, 0.9583, 0.08333, 0.9167, 0.125, 0.9167, 0.125, 0.9583, 0.08333, 0.9583, 0.125, 0.9167, 0.1667, 0.9167, 0.1667, 0.9583, 0.125, 0.9583, 0.1667, 0.9167, 0.2083, 0.9167, 0.2083, 0.9583, 0.1667, 0.9583, 0.2083, 0.9167, 0.25, 0.9167, 0.25, 0.9583, 0.2083, 0.9583, 0.25, 0.9167, 0.2917, 0.9167, 0.2917, 0.9583, 0.25, 0.9583, 0.2917, 0.9167, 0.3333, 0.9167, 0.3333, 0.9583, 0.2917, 0.9583, 0.3333, 0.9167, 0.375, 0.9167, 0.375, 0.9583, 0.3333, 0.9583, 0.375, 0.9167, 0.4167, 0.9167, 0.4167, 0.9583, 0.375, 0.9583, 0.4167, 0.9167, 0.4583, 0.9167, 0.4583, 0.9583, 0.4167, 0.9583, 0.4583, 0.9167, 0.5, 0.9167, 0.5, 0.9583, 0.4583, 0.9583, 0.5, 0.9167, 0.5417, 0.9167, 0.5417, 0.9583, 0.5, 0.9583, 0.5417, 0.9167, 0.5833, 0.9167, 0.5833, 0.9583, 0.5417, 0.9583, 0.5833, 0.9167, 0.625, 0.9167, 0.625, 0.9583, 0.5833, 0.9583, 0.625, 0.9167, 0.6667, 0.9167, 0.6667, 0.9583, 0.625, 0.9583, 0.6667, 0.9167, 0.7083, 0.9167, 0.7083, 0.9583, 0.6667, 0.9583, 0.7083, 0.9167, 0.75, 0.9167, 0.75, 0.9583, 0.7083, 0.9583, 0.75, 0.9167, 0.7917, 0.9167, 0.7917, 0.9583, 0.75, 0.9583, 0.7917, 0.9167, 0.8333, 0.9167, 0.8333, 0.9583, 0.7917, 0.9583, 0.8333, 0.9167, 0.875, 0.9167, 0.875, 0.9583, 0.8333, 0.9583, 0.875, 0.9167, 0.9167, 0.9167, 0.9167, 0.9583, 0.875, 0.9583, 0.9167, 0.9167, 0.9583, 0.9167, 0.9583, 0.9583, 0.9167, 0.9583, 0.0, 0.875, 0.04167, 0.875, 0.04167, 0.9167, 0.0, 0.9167, 0.04167, 0.875, 0.08333, 0.875, 0.08333, 0.9167, 0.04167, 0.9167, 0.08333, 0.875, 0.125, 0.875, 0.125, 0.9167, 0.08333, 0.9167, 0.125, 0.875, 0.1667, 0.875, 0.1667, 0.9167, 0.125, 0.9167, 0.1667, 0.875, 0.2083, 0.875, 0.2083, 0.9167, 0.1667, 0.9167, 0.2083, 0.875, 0.25, 0.875, 0.25, 0.9167, 0.2083, 0.9167, 0.25, 0.875, 0.2917, 0.875, 0.2917, 0.9167, 0.25, 0.9167, 0.2917, 0.875, 0.3333, 0.875, 0.3333, 0.9167, 0.2917, 0.9167, 0.3333, 0.875, 0.375, 0.875, 0.375, 0.9167, 0.3333, 0.9167, 0.375, 0.875, 0.4167, 0.875, 0.4167, 0.9167, 0.375, 0.9167, 0.4167, 0.875, 0.4583, 0.875, 0.4583, 0.9167, 0.4167, 0.9167, 0.4583, 0.875, 0.5, 0.875, 0.5, 0.9167, 0.4583, 0.9167, 0.5, 0.875, 0.5417, 0.875, 0.5417, 0.9167, 0.5, 0.9167, 0.5417, 0.875, 0.5833, 0.875, 0.5833, 0.9167, 0.5417, 0.9167, 0.5833, 0.875, 0.625, 0.875, 0.625, 0.9167, 0.5833, 0.9167, 0.625, 0.875, 0.6667, 0.875, 0.6667, 0.9167, 0.625, 0.9167, 0.6667, 0.875, 0.7083, 0.875, 0.7083, 0.9167, 0.6667, 0.9167, 0.7083, 0.875, 0.75, 0.875, 0.75, 0.9167, 0.7083, 0.9167, 0.75, 0.875, 0.7917, 0.875, 0.7917, 0.9167, 0.75, 0.9167, 0.7917, 0.875, 0.8333, 0.875, 0.8333, 0.9167, 0.7917, 0.9167, 0.8333, 0.875, 0.875, 0.875, 0.875, 0.9167, 0.8333, 0.9167, 0.875, 0.875, 0.9167, 0.875, 0.9167, 0.9167, 0.875, 0.9167, 0.9167, 0.875, 0.9583, 0.875, 0.9583, 0.9167, 0.9167, 0.9167, 0.0, 0.8333, 0.04167, 0.8333, 0.04167, 0.875, 0.0, 0.875, 0.04167, 0.8333, 0.08333, 0.8333, 0.08333, 0.875, 0.04167, 0.875, 0.08333, 0.8333, 0.125, 0.8333, 0.125, 0.875, 0.08333, 0.875, 0.125, 0.8333, 0.1667, 0.8333, 0.1667, 0.875, 0.125, 0.875, 0.1667, 0.8333, 0.2083, 0.8333, 0.2083, 0.875, 0.1667, 0.875, 0.2083, 0.8333, 0.25, 0.8333, 0.25, 0.875, 0.2083, 0.875, 0.25, 0.8333, 0.2917, 0.8333, 0.2917, 0.875, 0.25, 0.875, 0.2917, 0.8333, 0.3333, 0.8333, 0.3333, 0.875, 0.2917, 0.875, 0.3333, 0.8333, 0.375, 0.8333, 0.375, 0.875, 0.3333, 0.875, 0.375, 0.8333, 0.4167, 0.8333, 0.4167, 0.875, 0.375, 0.875, 0.4167, 0.8333, 0.4583, 0.8333, 0.4583, 0.875, 0.4167, 0.875, 0.4583, 0.8333, 0.5, 0.8333, 0.5, 0.875, 0.4583, 0.875, 0.5, 0.8333, 0.5417, 0.8333, 0.5417, 0.875, 0.5, 0.875, 0.5417, 0.8333, 0.5833, 0.8333, 0.5833, 0.875, 0.5417, 0.875, 0.5833, 0.8333, 0.625, 0.8333, 0.625, 0.875, 0.5833, 0.875, 0.625, 0.8333, 0.6667, 0.8333, 0.6667, 0.875, 0.625, 0.875, 0.6667, 0.8333, 0.7083, 0.8333, 0.7083, 0.875, 0.6667, 0.875, 0.7083, 0.8333, 0.75, 0.8333, 0.75, 0.875, 0.7083, 0.875, 0.75, 0.8333, 0.7917, 0.8333, 0.7917, 0.875, 0.75, 0.875, 0.7917, 0.8333, 0.8333, 0.8333, 0.8333, 0.875, 0.7917, 0.875, 0.8333, 0.8333, 0.875, 0.8333, 0.875, 0.875, 0.8333, 0.875, 0.875, 0.8333, 0.9167, 0.8333, 0.9167, 0.875, 0.875, 0.875, 0.9167, 0.8333, 0.9583, 0.8333, 0.9583, 0.875, 0.9167, 0.875, 0.0, 0.7917, 0.04167, 0.7917, 0.04167, 0.8333, 0.0, 0.8333, 0.04167, 0.7917, 0.08333, 0.7917, 0.08333, 0.8333, 0.04167, 0.8333, 0.08333, 0.7917, 0.125, 0.7917, 0.125, 0.8333, 0.08333, 0.8333, 0.125, 0.7917, 0.1667, 0.7917, 0.1667, 0.8333, 0.125, 0.8333, 0.1667, 0.7917, 0.2083, 0.7917, 0.2083, 0.8333, 0.1667, 0.8333, 0.2083, 0.7917, 0.25, 0.7917, 0.25, 0.8333, 0.2083, 0.8333, 0.25, 0.7917, 0.2917, 0.7917, 0.2917, 0.8333, 0.25, 0.8333, 0.2917, 0.7917, 0.3333, 0.7917, 0.3333, 0.8333, 0.2917, 0.8333, 0.3333, 0.7917, 0.375, 0.7917, 0.375, 0.8333, 0.3333, 0.8333, 0.375, 0.7917, 0.4167, 0.7917, 0.4167, 0.8333, 0.375, 0.8333, 0.4167, 0.7917, 0.4583, 0.7917, 0.4583, 0.8333, 0.4167, 0.8333, 0.4583, 0.7917, 0.5, 0.7917, 0.5, 0.8333, 0.4583, 0.8333, 0.5, 0.7917, 0.5417, 0.7917, 0.5417, 0.8333, 0.5, 0.8333, 0.5417, 0.7917, 0.5833, 0.7917, 0.5833, 0.8333, 0.5417, 0.8333, 0.5833, 0.7917, 0.625, 0.7917, 0.625, 0.8333, 0.5833, 0.8333, 0.625, 0.7917, 0.6667, 0.7917, 0.6667, 0.8333, 0.625, 0.8333, 0.6667, 0.7917, 0.7083, 0.7917, 0.7083, 0.8333, 0.6667, 0.8333, 0.7083, 0.7917, 0.75, 0.7917, 0.75, 0.8333, 0.7083, 0.8333, 0.75, 0.7917, 0.7917, 0.7917, 0.7917, 0.8333, 0.75, 0.8333, 0.7917, 0.7917, 0.8333, 0.7917, 0.8333, 0.8333, 0.7917, 0.8333, 0.8333, 0.7917, 0.875, 0.7917, 0.875, 0.8333, 0.8333, 0.8333, 0.875, 0.7917, 0.9167, 0.7917, 0.9167, 0.8333, 0.875, 0.8333, 0.9167, 0.7917, 0.9583, 0.7917, 0.9583, 0.8333, 0.9167, 0.8333, 0.0, 0.75, 0.04167, 0.75, 0.04167, 0.7917, 0.0, 0.7917, 0.04167, 0.75, 0.08333, 0.75, 0.08333, 0.7917, 0.04167, 0.7917, 0.08333, 0.75, 0.125, 0.75, 0.125, 0.7917, 0.08333, 0.7917, 0.125, 0.75, 0.1667, 0.75, 0.1667, 0.7917, 0.125, 0.7917, 0.1667, 0.75, 0.2083, 0.75, 0.2083, 0.7917, 0.1667, 0.7917, 0.2083, 0.75, 0.25, 0.75, 0.25, 0.7917, 0.2083, 0.7917, 0.25, 0.75, 0.2917, 0.75, 0.2917, 0.7917, 0.25, 0.7917, 0.2917, 0.75, 0.3333, 0.75, 0.3333, 0.7917, 0.2917, 0.7917, 0.3333, 0.75, 0.375, 0.75, 0.375, 0.7917, 0.3333, 0.7917, 0.375, 0.75, 0.4167, 0.75, 0.4167, 0.7917, 0.375, 0.7917, 0.4167, 0.75, 0.4583, 0.75, 0.4583, 0.7917, 0.4167, 0.7917, 0.4583, 0.75, 0.5, 0.75, 0.5, 0.7917, 0.4583, 0.7917, 0.5, 0.75, 0.5417, 0.75, 0.5417, 0.7917, 0.5, 0.7917, 0.5417, 0.75, 0.5833, 0.75, 0.5833, 0.7917, 0.5417, 0.7917, 0.5833, 0.75, 0.625, 0.75, 0.625, 0.7917, 0.5833, 0.7917, 0.625, 0.75, 0.6667, 0.75, 0.6667, 0.7917, 0.625, 0.7917, 0.6667, 0.75, 0.7083, 0.75, 0.7083, 0.7917, 0.6667, 0.7917, 0.7083, 0.75, 0.75, 0.75, 0.75, 0.7917, 0.7083, 0.7917, 0.75, 0.75, 0.7917, 0.75, 0.7917, 0.7917, 0.75, 0.7917, 0.7917, 0.75, 0.8333, 0.75, 0.8333, 0.7917, 0.7917, 0.7917, 0.8333, 0.75, 0.875, 0.75, 0.875, 0.7917, 0.8333, 0.7917, 0.875, 0.75, 0.9167, 0.75, 0.9167, 0.7917, 0.875, 0.7917, 0.9167, 0.75, 0.9583, 0.75, 0.9583, 0.7917, 0.9167, 0.7917, 0.0, 0.7083, 0.04167, 0.7083, 0.04167, 0.75, 0.0, 0.75, 0.04167, 0.7083, 0.08333, 0.7083, 0.08333, 0.75, 0.04167, 0.75, 0.08333, 0.7083, 0.125, 0.7083, 0.125, 0.75, 0.08333, 0.75, 0.125, 0.7083, 0.1667, 0.7083, 0.1667, 0.75, 0.125, 0.75, 0.1667, 0.7083, 0.2083, 0.7083, 0.2083, 0.75, 0.1667, 0.75, 0.2083, 0.7083, 0.25, 0.7083, 0.25, 0.75, 0.2083, 0.75, 0.25, 0.7083, 0.2917, 0.7083, 0.2917, 0.75, 0.25, 0.75, 0.2917, 0.7083, 0.3333, 0.7083, 0.3333, 0.75, 0.2917, 0.75, 0.3333, 0.7083, 0.375, 0.7083, 0.375, 0.75, 0.3333, 0.75, 0.375, 0.7083, 0.4167, 0.7083, 0.4167, 0.75, 0.375, 0.75, 0.4167, 0.7083, 0.4583, 0.7083, 0.4583, 0.75, 0.4167, 0.75, 0.4583, 0.7083, 0.5, 0.7083, 0.5, 0.75, 0.4583, 0.75, 0.5, 0.7083, 0.5417, 0.7083, 0.5417, 0.75, 0.5, 0.75, 0.5417, 0.7083, 0.5833, 0.7083, 0.5833, 0.75, 0.5417, 0.75, 0.5833, 0.7083, 0.625, 0.7083, 0.625, 0.75, 0.5833, 0.75, 0.625, 0.7083, 0.6667, 0.7083, 0.6667, 0.75, 0.625, 0.75, 0.6667, 0.7083, 0.7083, 0.7083, 0.7083, 0.75, 0.6667, 0.75, 0.7083, 0.7083, 0.75, 0.7083, 0.75, 0.75, 0.7083, 0.75, 0.75, 0.7083, 0.7917, 0.7083, 0.7917, 0.75, 0.75, 0.75, 0.7917, 0.7083, 0.8333, 0.7083, 0.8333, 0.75, 0.7917, 0.75, 0.8333, 0.7083, 0.875, 0.7083, 0.875, 0.75, 0.8333, 0.75, 0.875, 0.7083, 0.9167, 0.7083, 0.9167, 0.75, 0.875, 0.75, 0.9167, 0.7083, 0.9583, 0.7083, 0.9583, 0.75, 0.9167, 0.75, 0.0, 0.6667, 0.04167, 0.6667, 0.04167, 0.7083, 0.0, 0.7083, 0.04167, 0.6667, 0.08333, 0.6667, 0.08333, 0.7083, 0.04167, 0.7083, 0.08333, 0.6667, 0.125, 0.6667, 0.125, 0.7083, 0.08333, 0.7083, 0.125, 0.6667, 0.1667, 0.6667, 0.1667, 0.7083, 0.125, 0.7083, 0.1667, 0.6667, 0.2083, 0.6667, 0.2083, 0.7083, 0.1667, 0.7083, 0.2083, 0.6667, 0.25, 0.6667, 0.25, 0.7083, 0.2083, 0.7083, 0.25, 0.6667, 0.2917, 0.6667, 0.2917, 0.7083, 0.25, 0.7083, 0.2917, 0.6667, 0.3333, 0.6667, 0.3333, 0.7083, 0.2917, 0.7083, 0.3333, 0.6667, 0.375, 0.6667, 0.375, 0.7083, 0.3333, 0.7083, 0.375, 0.6667, 0.4167, 0.6667, 0.4167, 0.7083, 0.375, 0.7083, 0.4167, 0.6667, 0.4583, 0.6667, 0.4583, 0.7083, 0.4167, 0.7083, 0.4583, 0.6667, 0.5, 0.6667, 0.5, 0.7083, 0.4583, 0.7083, 0.5, 0.6667, 0.5417, 0.6667, 0.5417, 0.7083, 0.5, 0.7083, 0.5417, 0.6667, 0.5833, 0.6667, 0.5833, 0.7083, 0.5417, 0.7083, 0.5833, 0.6667, 0.625, 0.6667, 0.625, 0.7083, 0.5833, 0.7083, 0.625, 0.6667, 0.6667, 0.6667, 0.6667, 0.7083, 0.625, 0.7083, 0.6667, 0.6667, 0.7083, 0.6667, 0.7083, 0.7083, 0.6667, 0.7083, 0.7083, 0.6667, 0.75, 0.6667, 0.75, 0.7083, 0.7083, 0.7083, 0.75, 0.6667, 0.7917, 0.6667, 0.7917, 0.7083, 0.75, 0.7083, 0.7917, 0.6667, 0.8333, 0.6667, 0.8333, 0.7083, 0.7917, 0.7083, 0.8333, 0.6667, 0.875, 0.6667, 0.875, 0.7083, 0.8333, 0.7083, 0.875, 0.6667, 0.9167, 0.6667, 0.9167, 0.7083, 0.875, 0.7083, 0.9167, 0.6667, 0.9583, 0.6667, 0.9583, 0.7083, 0.9167, 0.7083, 0.0, 0.625, 0.04167, 0.625, 0.04167, 0.6667, 0.0, 0.6667, 0.04167, 0.625, 0.08333, 0.625, 0.08333, 0.6667, 0.04167, 0.6667, 0.08333, 0.625, 0.125, 0.625, 0.125, 0.6667, 0.08333, 0.6667, 0.125, 0.625, 0.1667, 0.625, 0.1667, 0.6667, 0.125, 0.6667, 0.1667, 0.625, 0.2083, 0.625, 0.2083, 0.6667, 0.1667, 0.6667, 0.2083, 0.625, 0.25, 0.625, 0.25, 0.6667, 0.2083, 0.6667, 0.25, 0.625, 0.2917, 0.625, 0.2917, 0.6667, 0.25, 0.6667, 0.2917, 0.625, 0.3333, 0.625, 0.3333, 0.6667, 0.2917, 0.6667, 0.3333, 0.625, 0.375, 0.625, 0.375, 0.6667, 0.3333, 0.6667, 0.375, 0.625, 0.4167, 0.625, 0.4167, 0.6667, 0.375, 0.6667, 0.4167, 0.625, 0.4583, 0.625, 0.4583, 0.6667, 0.4167, 0.6667, 0.4583, 0.625, 0.5, 0.625, 0.5, 0.6667, 0.4583, 0.6667, 0.5, 0.625, 0.5417, 0.625, 0.5417, 0.6667, 0.5, 0.6667, 0.5417, 0.625, 0.5833, 0.625, 0.5833, 0.6667, 0.5417, 0.6667, 0.5833, 0.625, 0.625, 0.625, 0.625, 0.6667, 0.5833, 0.6667, 0.625, 0.625, 0.6667, 0.625, 0.6667, 0.6667, 0.625, 0.6667, 0.6667, 0.625, 0.7083, 0.625, 0.7083, 0.6667, 0.6667, 0.6667, 0.7083, 0.625, 0.75, 0.625, 0.75, 0.6667, 0.7083, 0.6667, 0.75, 0.625, 0.7917, 0.625, 0.7917, 0.6667, 0.75, 0.6667, 0.7917, 0.625, 0.8333, 0.625, 0.8333, 0.6667, 0.7917, 0.6667, 0.8333, 0.625, 0.875, 0.625, 0.875, 0.6667, 0.8333, 0.6667, 0.875, 0.625, 0.9167, 0.625, 0.9167, 0.6667, 0.875, 0.6667, 0.9167, 0.625, 0.9583, 0.625, 0.9583, 0.6667, 0.9167, 0.6667, 0.0, 0.5833, 0.04167, 0.5833, 0.04167, 0.625, 0.0, 0.625, 0.04167, 0.5833, 0.08333, 0.5833, 0.08333, 0.625, 0.04167, 0.625, 0.08333, 0.5833, 0.125, 0.5833, 0.125, 0.625, 0.08333, 0.625, 0.125, 0.5833, 0.1667, 0.5833, 0.1667, 0.625, 0.125, 0.625, 0.1667, 0.5833, 0.2083, 0.5833, 0.2083, 0.625, 0.1667, 0.625, 0.2083, 0.5833, 0.25, 0.5833, 0.25, 0.625, 0.2083, 0.625, 0.25, 0.5833, 0.2917, 0.5833, 0.2917, 0.625, 0.25, 0.625, 0.2917, 0.5833, 0.3333, 0.5833, 0.3333, 0.625, 0.2917, 0.625, 0.3333, 0.5833, 0.375, 0.5833, 0.375, 0.625, 0.3333, 0.625, 0.375, 0.5833, 0.4167, 0.5833, 0.4167, 0.625, 0.375, 0.625, 0.4167, 0.5833, 0.4583, 0.5833, 0.4583, 0.625, 0.4167, 0.625, 0.4583, 0.5833, 0.5, 0.5833, 0.5, 0.625, 0.4583, 0.625, 0.5, 0.5833, 0.5417, 0.5833, 0.5417, 0.625, 0.5, 0.625, 0.5417, 0.5833, 0.5833, 0.5833, 0.5833, 0.625, 0.5417, 0.625, 0.5833, 0.5833, 0.625, 0.5833, 0.625, 0.625, 0.5833, 0.625, 0.625, 0.5833, 0.6667, 0.5833, 0.6667, 0.625, 0.625, 0.625, 0.6667, 0.5833, 0.7083, 0.5833, 0.7083, 0.625, 0.6667, 0.625, 0.7083, 0.5833, 0.75, 0.5833, 0.75, 0.625, 0.7083, 0.625, 0.75, 0.5833, 0.7917, 0.5833, 0.7917, 0.625, 0.75, 0.625, 0.7917, 0.5833, 0.8333, 0.5833, 0.8333, 0.625, 0.7917, 0.625, 0.8333, 0.5833, 0.875, 0.5833, 0.875, 0.625, 0.8333, 0.625, 0.875, 0.5833, 0.9167, 0.5833, 0.9167, 0.625, 0.875, 0.625, 0.9167, 0.5833, 0.9583, 0.5833, 0.9583, 0.625, 0.9167, 0.625, 0.0, 0.5417, 0.04167, 0.5417, 0.04167, 0.5833, 0.0, 0.5833, 0.04167, 0.5417, 0.08333, 0.5417, 0.08333, 0.5833, 0.04167, 0.5833, 0.08333, 0.5417, 0.125, 0.5417, 0.125, 0.5833, 0.08333, 0.5833, 0.125, 0.5417, 0.1667, 0.5417, 0.1667, 0.5833, 0.125, 0.5833, 0.1667, 0.5417, 0.2083, 0.5417, 0.2083, 0.5833, 0.1667, 0.5833, 0.2083, 0.5417, 0.25, 0.5417, 0.25, 0.5833, 0.2083, 0.5833, 0.25, 0.5417, 0.2917, 0.5417, 0.2917, 0.5833, 0.25, 0.5833, 0.2917, 0.5417, 0.3333, 0.5417, 0.3333, 0.5833, 0.2917, 0.5833, 0.3333, 0.5417, 0.375, 0.5417, 0.375, 0.5833, 0.3333, 0.5833, 0.375, 0.5417, 0.4167, 0.5417, 0.4167, 0.5833, 0.375, 0.5833, 0.4167, 0.5417, 0.4583, 0.5417, 0.4583, 0.5833, 0.4167, 0.5833, 0.4583, 0.5417, 0.5, 0.5417, 0.5, 0.5833, 0.4583, 0.5833, 0.5, 0.5417, 0.5417, 0.5417, 0.5417, 0.5833, 0.5, 0.5833, 0.5417, 0.5417, 0.5833, 0.5417, 0.5833, 0.5833, 0.5417, 0.5833, 0.5833, 0.5417, 0.625, 0.5417, 0.625, 0.5833, 0.5833, 0.5833, 0.625, 0.5417, 0.6667, 0.5417, 0.6667, 0.5833, 0.625, 0.5833, 0.6667, 0.5417, 0.7083, 0.5417, 0.7083, 0.5833, 0.6667, 0.5833, 0.7083, 0.5417, 0.75, 0.5417, 0.75, 0.5833, 0.7083, 0.5833, 0.75, 0.5417, 0.7917, 0.5417, 0.7917, 0.5833, 0.75, 0.5833, 0.7917, 0.5417, 0.8333, 0.5417, 0.8333, 0.5833, 0.7917, 0.5833, 0.8333, 0.5417, 0.875, 0.5417, 0.875, 0.5833, 0.8333, 0.5833, 0.875, 0.5417, 0.9167, 0.5417, 0.9167, 0.5833, 0.875, 0.5833, 0.9167, 0.5417, 0.9583, 0.5417, 0.9583, 0.5833, 0.9167, 0.5833, 0.0, 0.5, 0.04167, 0.5, 0.04167, 0.5417, 0.0, 0.5417, 0.04167, 0.5, 0.08333, 0.5, 0.08333, 0.5417, 0.04167, 0.5417, 0.08333, 0.5, 0.125, 0.5, 0.125, 0.5417, 0.08333, 0.5417, 0.125, 0.5, 0.1667, 0.5, 0.1667, 0.5417, 0.125, 0.5417, 0.1667, 0.5, 0.2083, 0.5, 0.2083, 0.5417, 0.1667, 0.5417, 0.2083, 0.5, 0.25, 0.5, 0.25, 0.5417, 0.2083, 0.5417, 0.25, 0.5, 0.2917, 0.5, 0.2917, 0.5417, 0.25, 0.5417, 0.2917, 0.5, 0.3333, 0.5, 0.3333, 0.5417, 0.2917, 0.5417, 0.3333, 0.5, 0.375, 0.5, 0.375, 0.5417, 0.3333, 0.5417, 0.375, 0.5, 0.4167, 0.5, 0.4167, 0.5417, 0.375, 0.5417, 0.4167, 0.5, 0.4583, 0.5, 0.4583, 0.5417, 0.4167, 0.5417, 0.4583, 0.5, 0.5, 0.5, 0.5, 0.5417, 0.4583, 0.5417, 0.5, 0.5, 0.5417, 0.5, 0.5417, 0.5417, 0.5, 0.5417, 0.5417, 0.5, 0.5833, 0.5, 0.5833, 0.5417, 0.5417, 0.5417, 0.5833, 0.5, 0.625, 0.5, 0.625, 0.5417, 0.5833, 0.5417, 0.625, 0.5, 0.6667, 0.5, 0.6667, 0.5417, 0.625, 0.5417, 0.6667, 0.5, 0.7083, 0.5, 0.7083, 0.5417, 0.6667, 0.5417, 0.7083, 0.5, 0.75, 0.5, 0.75, 0.5417, 0.7083, 0.5417, 0.75, 0.5, 0.7917, 0.5, 0.7917, 0.5417, 0.75, 0.5417, 0.7917, 0.5, 0.8333, 0.5, 0.8333, 0.5417, 0.7917, 0.5417, 0.8333, 0.5, 0.875, 0.5, 0.875, 0.5417, 0.8333, 0.5417, 0.875, 0.5, 0.9167, 0.5, 0.9167, 0.5417, 0.875, 0.5417, 0.9167, 0.5, 0.9583, 0.5, 0.9583, 0.5417, 0.9167, 0.5417, 0.0, 0.4583, 0.04167, 0.4583, 0.04167, 0.5, 0.0, 0.5, 0.04167, 0.4583, 0.08333, 0.4583, 0.08333, 0.5, 0.04167, 0.5, 0.08333, 0.4583, 0.125, 0.4583, 0.125, 0.5, 0.08333, 0.5, 0.125, 0.4583, 0.1667, 0.4583, 0.1667, 0.5, 0.125, 0.5, 0.1667, 0.4583, 0.2083, 0.4583, 0.2083, 0.5, 0.1667, 0.5, 0.2083, 0.4583, 0.25, 0.4583, 0.25, 0.5, 0.2083, 0.5, 0.25, 0.4583, 0.2917, 0.4583, 0.2917, 0.5, 0.25, 0.5, 0.2917, 0.4583, 0.3333, 0.4583, 0.3333, 0.5, 0.2917, 0.5, 0.3333, 0.4583, 0.375, 0.4583, 0.375, 0.5, 0.3333, 0.5, 0.375, 0.4583, 0.4167, 0.4583, 0.4167, 0.5, 0.375, 0.5, 0.4167, 0.4583, 0.4583, 0.4583, 0.4583, 0.5, 0.4167, 0.5, 0.4583, 0.4583, 0.5, 0.4583, 0.5, 0.5, 0.4583, 0.5, 0.5, 0.4583, 0.5417, 0.4583, 0.5417, 0.5, 0.5, 0.5, 0.5417, 0.4583, 0.5833, 0.4583, 0.5833, 0.5, 0.5417, 0.5, 0.5833, 0.4583, 0.625, 0.4583, 0.625, 0.5, 0.5833, 0.5, 0.625, 0.4583, 0.6667, 0.4583, 0.6667, 0.5, 0.625, 0.5, 0.6667, 0.4583, 0.7083, 0.4583, 0.7083, 0.5, 0.6667, 0.5, 0.7083, 0.4583, 0.75, 0.4583, 0.75, 0.5, 0.7083, 0.5, 0.75, 0.4583, 0.7917, 0.4583, 0.7917, 0.5, 0.75, 0.5, 0.7917, 0.4583, 0.8333, 0.4583, 0.8333, 0.5, 0.7917, 0.5, 0.8333, 0.4583, 0.875, 0.4583, 0.875, 0.5, 0.8333, 0.5, 0.875, 0.4583, 0.9167, 0.4583, 0.9167, 0.5, 0.875, 0.5, 0.9167, 0.4583, 0.9583, 0.4583, 0.9583, 0.5, 0.9167, 0.5, 0.0, 0.4167, 0.04167, 0.4167, 0.04167, 0.4583, 0.0, 0.4583, 0.04167, 0.4167, 0.08333, 0.4167, 0.08333, 0.4583, 0.04167, 0.4583, 0.08333, 0.4167, 0.125, 0.4167, 0.125, 0.4583, 0.08333, 0.4583, 0.125, 0.4167, 0.1667, 0.4167, 0.1667, 0.4583, 0.125, 0.4583, 0.1667, 0.4167, 0.2083, 0.4167, 0.2083, 0.4583, 0.1667, 0.4583, 0.2083, 0.4167, 0.25, 0.4167, 0.25, 0.4583, 0.2083, 0.4583, 0.25, 0.4167, 0.2917, 0.4167, 0.2917, 0.4583, 0.25, 0.4583, 0.2917, 0.4167, 0.3333, 0.4167, 0.3333, 0.4583, 0.2917, 0.4583, 0.3333, 0.4167, 0.375, 0.4167, 0.375, 0.4583, 0.3333, 0.4583, 0.375, 0.4167, 0.4167, 0.4167, 0.4167, 0.4583, 0.375, 0.4583, 0.4167, 0.4167, 0.4583, 0.4167, 0.4583, 0.4583, 0.4167, 0.4583, 0.4583, 0.4167, 0.5, 0.4167, 0.5, 0.4583, 0.4583, 0.4583, 0.5, 0.4167, 0.5417, 0.4167, 0.5417, 0.4583, 0.5, 0.4583, 0.5417, 0.4167, 0.5833, 0.4167, 0.5833, 0.4583, 0.5417, 0.4583, 0.5833, 0.4167, 0.625, 0.4167, 0.625, 0.4583, 0.5833, 0.4583, 0.625, 0.4167, 0.6667, 0.4167, 0.6667, 0.4583, 0.625, 0.4583, 0.6667, 0.4167, 0.7083, 0.4167, 0.7083, 0.4583, 0.6667, 0.4583, 0.7083, 0.4167, 0.75, 0.4167, 0.75, 0.4583, 0.7083, 0.4583, 0.75, 0.4167, 0.7917, 0.4167, 0.7917, 0.4583, 0.75, 0.4583, 0.7917, 0.4167, 0.8333, 0.4167, 0.8333, 0.4583, 0.7917, 0.4583, 0.8333, 0.4167, 0.875, 0.4167, 0.875, 0.4583, 0.8333, 0.4583, 0.875, 0.4167, 0.9167, 0.4167, 0.9167, 0.4583, 0.875, 0.4583, 0.9167, 0.4167, 0.9583, 0.4167, 0.9583, 0.4583, 0.9167, 0.4583, 0.0, 0.375, 0.04167, 0.375, 0.04167, 0.4167, 0.0, 0.4167, 0.04167, 0.375, 0.08333, 0.375, 0.08333, 0.4167, 0.04167, 0.4167, 0.08333, 0.375, 0.125, 0.375, 0.125, 0.4167, 0.08333, 0.4167, 0.125, 0.375, 0.1667, 0.375, 0.1667, 0.4167, 0.125, 0.4167, 0.1667, 0.375, 0.2083, 0.375, 0.2083, 0.4167, 0.1667, 0.4167, 0.2083, 0.375, 0.25, 0.375, 0.25, 0.4167, 0.2083, 0.4167, 0.25, 0.375, 0.2917, 0.375, 0.2917, 0.4167, 0.25, 0.4167, 0.2917, 0.375, 0.3333, 0.375, 0.3333, 0.4167, 0.2917, 0.4167, 0.3333, 0.375, 0.375, 0.375, 0.375, 0.4167, 0.3333, 0.4167, 0.375, 0.375, 0.4167, 0.375, 0.4167, 0.4167, 0.375, 0.4167, 0.4167, 0.375, 0.4583, 0.375, 0.4583, 0.4167, 0.4167, 0.4167, 0.4583, 0.375, 0.5, 0.375, 0.5, 0.4167, 0.4583, 0.4167, 0.5, 0.375, 0.5417, 0.375, 0.5417, 0.4167, 0.5, 0.4167, 0.5417, 0.375, 0.5833, 0.375, 0.5833, 0.4167, 0.5417, 0.4167, 0.5833, 0.375, 0.625, 0.375, 0.625, 0.4167, 0.5833, 0.4167, 0.625, 0.375, 0.6667, 0.375, 0.6667, 0.4167, 0.625, 0.4167, 0.6667, 0.375, 0.7083, 0.375, 0.7083, 0.4167, 0.6667, 0.4167, 0.7083, 0.375, 0.75, 0.375, 0.75, 0.4167, 0.7083, 0.4167, 0.75, 0.375, 0.7917, 0.375, 0.7917, 0.4167, 0.75, 0.4167, 0.7917, 0.375, 0.8333, 0.375, 0.8333, 0.4167, 0.7917, 0.4167, 0.8333, 0.375, 0.875, 0.375, 0.875, 0.4167, 0.8333, 0.4167, 0.875, 0.375, 0.9167, 0.375, 0.9167, 0.4167, 0.875, 0.4167, 0.9167, 0.375, 0.9583, 0.375, 0.9583, 0.4167, 0.9167, 0.4167, 0.0, 0.3333, 0.04167, 0.3333, 0.04167, 0.375, 0.0, 0.375, 0.04167, 0.3333, 0.08333, 0.3333, 0.08333, 0.375, 0.04167, 0.375, 0.08333, 0.3333, 0.125, 0.3333, 0.125, 0.375, 0.08333, 0.375, 0.125, 0.3333, 0.1667, 0.3333, 0.1667, 0.375, 0.125, 0.375, 0.1667, 0.3333, 0.2083, 0.3333, 0.2083, 0.375, 0.1667, 0.375, 0.2083, 0.3333, 0.25, 0.3333, 0.25, 0.375, 0.2083, 0.375, 0.25, 0.3333, 0.2917, 0.3333, 0.2917, 0.375, 0.25, 0.375, 0.2917, 0.3333, 0.3333, 0.3333, 0.3333, 0.375, 0.2917, 0.375, 0.3333, 0.3333, 0.375, 0.3333, 0.375, 0.375, 0.3333, 0.375, 0.375, 0.3333, 0.4167, 0.3333, 0.4167, 0.375, 0.375, 0.375, 0.4167, 0.3333, 0.4583, 0.3333, 0.4583, 0.375, 0.4167, 0.375, 0.4583, 0.3333, 0.5, 0.3333, 0.5, 0.375, 0.4583, 0.375, 0.5, 0.3333, 0.5417, 0.3333, 0.5417, 0.375, 0.5, 0.375, 0.5417, 0.3333, 0.5833, 0.3333, 0.5833, 0.375, 0.5417, 0.375, 0.5833, 0.3333, 0.625, 0.3333, 0.625, 0.375, 0.5833, 0.375, 0.625, 0.3333, 0.6667, 0.3333, 0.6667, 0.375, 0.625, 0.375, 0.6667, 0.3333, 0.7083, 0.3333, 0.7083, 0.375, 0.6667, 0.375, 0.7083, 0.3333, 0.75, 0.3333, 0.75, 0.375, 0.7083, 0.375, 0.75, 0.3333, 0.7917, 0.3333, 0.7917, 0.375, 0.75, 0.375, 0.7917, 0.3333, 0.8333, 0.3333, 0.8333, 0.375, 0.7917, 0.375, 0.8333, 0.3333, 0.875, 0.3333, 0.875, 0.375, 0.8333, 0.375, 0.875, 0.3333, 0.9167, 0.3333, 0.9167, 0.375, 0.875, 0.375, 0.9167, 0.3333, 0.9583, 0.3333, 0.9583, 0.375, 0.9167, 0.375, 0.0, 0.2917, 0.04167, 0.2917, 0.04167, 0.3333, 0.0, 0.3333, 0.04167, 0.2917, 0.08333, 0.2917, 0.08333, 0.3333, 0.04167, 0.3333, 0.08333, 0.2917, 0.125, 0.2917, 0.125, 0.3333, 0.08333, 0.3333, 0.125, 0.2917, 0.1667, 0.2917, 0.1667, 0.3333, 0.125, 0.3333, 0.1667, 0.2917, 0.2083, 0.2917, 0.2083, 0.3333, 0.1667, 0.3333, 0.2083, 0.2917, 0.25, 0.2917, 0.25, 0.3333, 0.2083, 0.3333, 0.25, 0.2917, 0.2917, 0.2917, 0.2917, 0.3333, 0.25, 0.3333, 0.2917, 0.2917, 0.3333, 0.2917, 0.3333, 0.3333, 0.2917, 0.3333, 0.3333, 0.2917, 0.375, 0.2917, 0.375, 0.3333, 0.3333, 0.3333, 0.375, 0.2917, 0.4167, 0.2917, 0.4167, 0.3333, 0.375, 0.3333, 0.4167, 0.2917, 0.4583, 0.2917, 0.4583, 0.3333, 0.4167, 0.3333, 0.4583, 0.2917, 0.5, 0.2917, 0.5, 0.3333, 0.4583, 0.3333, 0.5, 0.2917, 0.5417, 0.2917, 0.5417, 0.3333, 0.5, 0.3333, 0.5417, 0.2917, 0.5833, 0.2917, 0.5833, 0.3333, 0.5417, 0.3333, 0.5833, 0.2917, 0.625, 0.2917, 0.625, 0.3333, 0.5833, 0.3333, 0.625, 0.2917, 0.6667, 0.2917, 0.6667, 0.3333, 0.625, 0.3333, 0.6667, 0.2917, 0.7083, 0.2917, 0.7083, 0.3333, 0.6667, 0.3333, 0.7083, 0.2917, 0.75, 0.2917, 0.75, 0.3333, 0.7083, 0.3333, 0.75, 0.2917, 0.7917, 0.2917, 0.7917, 0.3333, 0.75, 0.3333, 0.7917, 0.2917, 0.8333, 0.2917, 0.8333, 0.3333, 0.7917, 0.3333, 0.8333, 0.2917, 0.875, 0.2917, 0.875, 0.3333, 0.8333, 0.3333, 0.875, 0.2917, 0.9167, 0.2917, 0.9167, 0.3333, 0.875, 0.3333, 0.9167, 0.2917, 0.9583, 0.2917, 0.9583, 0.3333, 0.9167, 0.3333, 0.0, 0.25, 0.04167, 0.25, 0.04167, 0.2917, 0.0, 0.2917, 0.04167, 0.25, 0.08333, 0.25, 0.08333, 0.2917, 0.04167, 0.2917, 0.08333, 0.25, 0.125, 0.25, 0.125, 0.2917, 0.08333, 0.2917, 0.125, 0.25, 0.1667, 0.25, 0.1667, 0.2917, 0.125, 0.2917, 0.1667, 0.25, 0.2083, 0.25, 0.2083, 0.2917, 0.1667, 0.2917, 0.2083, 0.25, 0.25, 0.25, 0.25, 0.2917, 0.2083, 0.2917, 0.25, 0.25, 0.2917, 0.25, 0.2917, 0.2917, 0.25, 0.2917, 0.2917, 0.25, 0.3333, 0.25, 0.3333, 0.2917, 0.2917, 0.2917, 0.3333, 0.25, 0.375, 0.25, 0.375, 0.2917, 0.3333, 0.2917, 0.375, 0.25, 0.4167, 0.25, 0.4167, 0.2917, 0.375, 0.2917, 0.4167, 0.25, 0.4583, 0.25, 0.4583, 0.2917, 0.4167, 0.2917, 0.4583, 0.25, 0.5, 0.25, 0.5, 0.2917, 0.4583, 0.2917, 0.5, 0.25, 0.5417, 0.25, 0.5417, 0.2917, 0.5, 0.2917, 0.5417, 0.25, 0.5833, 0.25, 0.5833, 0.2917, 0.5417, 0.2917, 0.5833, 0.25, 0.625, 0.25, 0.625, 0.2917, 0.5833, 0.2917, 0.625, 0.25, 0.6667, 0.25, 0.6667, 0.2917, 0.625, 0.2917, 0.6667, 0.25, 0.7083, 0.25, 0.7083, 0.2917, 0.6667, 0.2917, 0.7083, 0.25, 0.75, 0.25, 0.75, 0.2917, 0.7083, 0.2917, 0.75, 0.25, 0.7917, 0.25, 0.7917, 0.2917, 0.75, 0.2917, 0.7917, 0.25, 0.8333, 0.25, 0.8333, 0.2917, 0.7917, 0.2917, 0.8333, 0.25, 0.875, 0.25, 0.875, 0.2917, 0.8333, 0.2917, 0.875, 0.25, 0.9167, 0.25, 0.9167, 0.2917, 0.875, 0.2917, 0.9167, 0.25, 0.9583, 0.25, 0.9583, 0.2917, 0.9167, 0.2917, 0.0, 0.2083, 0.04167, 0.2083, 0.04167, 0.25, 0.0, 0.25, 0.04167, 0.2083, 0.08333, 0.2083, 0.08333, 0.25, 0.04167, 0.25, 0.08333, 0.2083, 0.125, 0.2083, 0.125, 0.25, 0.08333, 0.25, 0.125, 0.2083, 0.1667, 0.2083, 0.1667, 0.25, 0.125, 0.25, 0.1667, 0.2083, 0.2083, 0.2083, 0.2083, 0.25, 0.1667, 0.25, 0.2083, 0.2083, 0.25, 0.2083, 0.25, 0.25, 0.2083, 0.25, 0.25, 0.2083, 0.2917, 0.2083, 0.2917, 0.25, 0.25, 0.25, 0.2917, 0.2083, 0.3333, 0.2083, 0.3333, 0.25, 0.2917, 0.25, 0.3333, 0.2083, 0.375, 0.2083, 0.375, 0.25, 0.3333, 0.25, 0.375, 0.2083, 0.4167, 0.2083, 0.4167, 0.25, 0.375, 0.25, 0.4167, 0.2083, 0.4583, 0.2083, 0.4583, 0.25, 0.4167, 0.25, 0.4583, 0.2083, 0.5, 0.2083, 0.5, 0.25, 0.4583, 0.25, 0.5, 0.2083, 0.5417, 0.2083, 0.5417, 0.25, 0.5, 0.25, 0.5417, 0.2083, 0.5833, 0.2083, 0.5833, 0.25, 0.5417, 0.25, 0.5833, 0.2083, 0.625, 0.2083, 0.625, 0.25, 0.5833, 0.25, 0.625, 0.2083, 0.6667, 0.2083, 0.6667, 0.25, 0.625, 0.25, 0.6667, 0.2083, 0.7083, 0.2083, 0.7083, 0.25, 0.6667, 0.25, 0.7083, 0.2083, 0.75, 0.2083, 0.75, 0.25, 0.7083, 0.25, 0.75, 0.2083, 0.7917, 0.2083, 0.7917, 0.25, 0.75, 0.25, 0.7917, 0.2083, 0.8333, 0.2083, 0.8333, 0.25, 0.7917, 0.25, 0.8333, 0.2083, 0.875, 0.2083, 0.875, 0.25, 0.8333, 0.25, 0.875, 0.2083, 0.9167, 0.2083, 0.9167, 0.25, 0.875, 0.25, 0.9167, 0.2083, 0.9583, 0.2083, 0.9583, 0.25, 0.9167, 0.25, 0.0, 0.1667, 0.04167, 0.1667, 0.04167, 0.2083, 0.0, 0.2083, 0.04167, 0.1667, 0.08333, 0.1667, 0.08333, 0.2083, 0.04167, 0.2083, 0.08333, 0.1667, 0.125, 0.1667, 0.125, 0.2083, 0.08333, 0.2083, 0.125, 0.1667, 0.1667, 0.1667, 0.1667, 0.2083, 0.125, 0.2083, 0.1667, 0.1667, 0.2083, 0.1667, 0.2083, 0.2083, 0.1667, 0.2083, 0.2083, 0.1667, 0.25, 0.1667, 0.25, 0.2083, 0.2083, 0.2083, 0.25, 0.1667, 0.2917, 0.1667, 0.2917, 0.2083, 0.25, 0.2083, 0.2917, 0.1667, 0.3333, 0.1667, 0.3333, 0.2083, 0.2917, 0.2083, 0.3333, 0.1667, 0.375, 0.1667, 0.375, 0.2083, 0.3333, 0.2083, 0.375, 0.1667, 0.4167, 0.1667, 0.4167, 0.2083, 0.375, 0.2083, 0.4167, 0.1667, 0.4583, 0.1667, 0.4583, 0.2083, 0.4167, 0.2083, 0.4583, 0.1667, 0.5, 0.1667, 0.5, 0.2083, 0.4583, 0.2083, 0.5, 0.1667, 0.5417, 0.1667, 0.5417, 0.2083, 0.5, 0.2083, 0.5417, 0.1667, 0.5833, 0.1667, 0.5833, 0.2083, 0.5417, 0.2083, 0.5833, 0.1667, 0.625, 0.1667, 0.625, 0.2083, 0.5833, 0.2083, 0.625, 0.1667, 0.6667, 0.1667, 0.6667, 0.2083, 0.625, 0.2083, 0.6667, 0.1667, 0.7083, 0.1667, 0.7083, 0.2083, 0.6667, 0.2083, 0.7083, 0.1667, 0.75, 0.1667, 0.75, 0.2083, 0.7083, 0.2083, 0.75, 0.1667, 0.7917, 0.1667, 0.7917, 0.2083, 0.75, 0.2083, 0.7917, 0.1667, 0.8333, 0.1667, 0.8333, 0.2083, 0.7917, 0.2083, 0.8333, 0.1667, 0.875, 0.1667, 0.875, 0.2083, 0.8333, 0.2083, 0.875, 0.1667, 0.9167, 0.1667, 0.9167, 0.2083, 0.875, 0.2083, 0.9167, 0.1667, 0.9583, 0.1667, 0.9583, 0.2083, 0.9167, 0.2083, 0.0, 0.125, 0.04167, 0.125, 0.04167, 0.1667, 0.0, 0.1667, 0.04167, 0.125, 0.08333, 0.125, 0.08333, 0.1667, 0.04167, 0.1667, 0.08333, 0.125, 0.125, 0.125, 0.125, 0.1667, 0.08333, 0.1667, 0.125, 0.125, 0.1667, 0.125, 0.1667, 0.1667, 0.125, 0.1667, 0.1667, 0.125, 0.2083, 0.125, 0.2083, 0.1667, 0.1667, 0.1667, 0.2083, 0.125, 0.25, 0.125, 0.25, 0.1667, 0.2083, 0.1667, 0.25, 0.125, 0.2917, 0.125, 0.2917, 0.1667, 0.25, 0.1667, 0.2917, 0.125, 0.3333, 0.125, 0.3333, 0.1667, 0.2917, 0.1667, 0.3333, 0.125, 0.375, 0.125, 0.375, 0.1667, 0.3333, 0.1667, 0.375, 0.125, 0.4167, 0.125, 0.4167, 0.1667, 0.375, 0.1667, 0.4167, 0.125, 0.4583, 0.125, 0.4583, 0.1667, 0.4167, 0.1667, 0.4583, 0.125, 0.5, 0.125, 0.5, 0.1667, 0.4583, 0.1667, 0.5, 0.125, 0.5417, 0.125, 0.5417, 0.1667, 0.5, 0.1667, 0.5417, 0.125, 0.5833, 0.125, 0.5833, 0.1667, 0.5417, 0.1667, 0.5833, 0.125, 0.625, 0.125, 0.625, 0.1667, 0.5833, 0.1667, 0.625, 0.125, 0.6667, 0.125, 0.6667, 0.1667, 0.625, 0.1667, 0.6667, 0.125, 0.7083, 0.125, 0.7083, 0.1667, 0.6667, 0.1667, 0.7083, 0.125, 0.75, 0.125, 0.75, 0.1667, 0.7083, 0.1667, 0.75, 0.125, 0.7917, 0.125, 0.7917, 0.1667, 0.75, 0.1667, 0.7917, 0.125, 0.8333, 0.125, 0.8333, 0.1667, 0.7917, 0.1667, 0.8333, 0.125, 0.875, 0.125, 0.875, 0.1667, 0.8333, 0.1667, 0.875, 0.125, 0.9167, 0.125, 0.9167, 0.1667, 0.875, 0.1667, 0.9167, 0.125, 0.9583, 0.125, 0.9583, 0.1667, 0.9167, 0.1667, 0.0, 0.08333, 0.04167, 0.08333, 0.04167, 0.125, 0.0, 0.125, 0.04167, 0.08333, 0.08333, 0.08333, 0.08333, 0.125, 0.04167, 0.125, 0.08333, 0.08333, 0.125, 0.08333, 0.125, 0.125, 0.08333, 0.125, 0.125, 0.08333, 0.1667, 0.08333, 0.1667, 0.125, 0.125, 0.125, 0.1667, 0.08333, 0.2083, 0.08333, 0.2083, 0.125, 0.1667, 0.125, 0.2083, 0.08333, 0.25, 0.08333, 0.25, 0.125, 0.2083, 0.125, 0.25, 0.08333, 0.2917, 0.08333, 0.2917, 0.125, 0.25, 0.125, 0.2917, 0.08333, 0.3333, 0.08333, 0.3333, 0.125, 0.2917, 0.125, 0.3333, 0.08333, 0.375, 0.08333, 0.375, 0.125, 0.3333, 0.125, 0.375, 0.08333, 0.4167, 0.08333, 0.4167, 0.125, 0.375, 0.125, 0.4167, 0.08333, 0.4583, 0.08333, 0.4583, 0.125, 0.4167, 0.125, 0.4583, 0.08333, 0.5, 0.08333, 0.5, 0.125, 0.4583, 0.125, 0.5, 0.08333, 0.5417, 0.08333, 0.5417, 0.125, 0.5, 0.125, 0.5417, 0.08333, 0.5833, 0.08333, 0.5833, 0.125, 0.5417, 0.125, 0.5833, 0.08333, 0.625, 0.08333, 0.625, 0.125, 0.5833, 0.125, 0.625, 0.08333, 0.6667, 0.08333, 0.6667, 0.125, 0.625, 0.125, 0.6667, 0.08333, 0.7083, 0.08333, 0.7083, 0.125, 0.6667, 0.125, 0.7083, 0.08333, 0.75, 0.08333, 0.75, 0.125, 0.7083, 0.125, 0.75, 0.08333, 0.7917, 0.08333, 0.7917, 0.125, 0.75, 0.125, 0.7917, 0.08333, 0.8333, 0.08333, 0.8333, 0.125, 0.7917, 0.125, 0.8333, 0.08333, 0.875, 0.08333, 0.875, 0.125, 0.8333, 0.125, 0.875, 0.08333, 0.9167, 0.08333, 0.9167, 0.125, 0.875, 0.125, 0.9167, 0.08333, 0.9583, 0.08333, 0.9583, 0.125, 0.9167, 0.125, 0.0, 0.04167, 0.04167, 0.04167, 0.04167, 0.08333, 0.0, 0.08333, 0.04167, 0.04167, 0.08333, 0.04167, 0.08333, 0.08333, 0.04167, 0.08333, 0.08333, 0.04167, 0.125, 0.04167, 0.125, 0.08333, 0.08333, 0.08333, 0.125, 0.04167, 0.1667, 0.04167, 0.1667, 0.08333, 0.125, 0.08333, 0.1667, 0.04167, 0.2083, 0.04167, 0.2083, 0.08333, 0.1667, 0.08333, 0.2083, 0.04167, 0.25, 0.04167, 0.25, 0.08333, 0.2083, 0.08333, 0.25, 0.04167, 0.2917, 0.04167, 0.2917, 0.08333, 0.25, 0.08333, 0.2917, 0.04167, 0.3333, 0.04167, 0.3333, 0.08333, 0.2917, 0.08333, 0.3333, 0.04167, 0.375, 0.04167, 0.375, 0.08333, 0.3333, 0.08333, 0.375, 0.04167, 0.4167, 0.04167, 0.4167, 0.08333, 0.375, 0.08333, 0.4167, 0.04167, 0.4583, 0.04167, 0.4583, 0.08333, 0.4167, 0.08333, 0.4583, 0.04167, 0.5, 0.04167, 0.5, 0.08333, 0.4583, 0.08333, 0.5, 0.04167, 0.5417, 0.04167, 0.5417, 0.08333, 0.5, 0.08333, 0.5417, 0.04167, 0.5833, 0.04167, 0.5833, 0.08333, 0.5417, 0.08333, 0.5833, 0.04167, 0.625, 0.04167, 0.625, 0.08333, 0.5833, 0.08333, 0.625, 0.04167, 0.6667, 0.04167, 0.6667, 0.08333, 0.625, 0.08333, 0.6667, 0.04167, 0.7083, 0.04167, 0.7083, 0.08333, 0.6667, 0.08333, 0.7083, 0.04167, 0.75, 0.04167, 0.75, 0.08333, 0.7083, 0.08333, 0.75, 0.04167, 0.7917, 0.04167, 0.7917, 0.08333, 0.75, 0.08333, 0.7917, 0.04167, 0.8333, 0.04167, 0.8333, 0.08333, 0.7917, 0.08333, 0.8333, 0.04167, 0.875, 0.04167, 0.875, 0.08333, 0.8333, 0.08333, 0.875, 0.04167, 0.9167, 0.04167, 0.9167, 0.08333, 0.875, 0.08333, 0.9167, 0.04167, 0.9583, 0.04167, 0.9583, 0.08333, 0.9167, 0.08333, 0.0, 0.0, 0.04167, 0.0, 0.04167, 0.04167, 0.0, 0.04167, 0.04167, 0.0, 0.08333, 0.0, 0.08333, 0.04167, 0.04167, 0.04167, 0.08333, 0.0, 0.125, 0.0, 0.125, 0.04167, 0.08333, 0.04167, 0.125, 0.0, 0.1667, 0.0, 0.1667, 0.04167, 0.125, 0.04167, 0.1667, 0.0, 0.2083, 0.0, 0.2083, 0.04167, 0.1667, 0.04167, 0.2083, 0.0, 0.25, 0.0, 0.25, 0.04167, 0.2083, 0.04167, 0.25, 0.0, 0.2917, 0.0, 0.2917, 0.04167, 0.25, 0.04167, 0.2917, 0.0, 0.3333, 0.0, 0.3333, 0.04167, 0.2917, 0.04167, 0.3333, 0.0, 0.375, 0.0, 0.375, 0.04167, 0.3333, 0.04167, 0.375, 0.0, 0.4167, 0.0, 0.4167, 0.04167, 0.375, 0.04167, 0.4167, 0.0, 0.4583, 0.0, 0.4583, 0.04167, 0.4167, 0.04167, 0.4583, 0.0, 0.5, 0.0, 0.5, 0.04167, 0.4583, 0.04167, 0.5, 0.0, 0.5417, 0.0, 0.5417, 0.04167, 0.5, 0.04167, 0.5417, 0.0, 0.5833, 0.0, 0.5833, 0.04167, 0.5417, 0.04167, 0.5833, 0.0, 0.625, 0.0, 0.625, 0.04167, 0.5833, 0.04167, 0.625, 0.0, 0.6667, 0.0, 0.6667, 0.04167, 0.625, 0.04167, 0.6667, 0.0, 0.7083, 0.0, 0.7083, 0.04167, 0.6667, 0.04167, 0.7083, 0.0, 0.75, 0.0, 0.75, 0.04167, 0.7083, 0.04167, 0.75, 0.0, 0.7917, 0.0, 0.7917, 0.04167, 0.75, 0.04167, 0.7917, 0.0, 0.8333, 0.0, 0.8333, 0.04167, 0.7917, 0.04167, 0.8333, 0.0, 0.875, 0.0, 0.875, 0.04167, 0.8333, 0.04167, 0.875, 0.0, 0.9167, 0.0, 0.9167, 0.04167, 0.875, 0.04167, 0.9167, 0.0, 0.9583, 0.0, 0.9583, 0.04167, 0.9167, 0.04167, 0.0, 0.9583, 0.04167, 0.9583, 0.04167, 1.0, 0.0, 1.0, 0.04167, 0.9583, 0.08333, 0.9583, 0.08333, 1.0, 0.04167, 1.0, 0.08333, 0.9583, 0.125, 0.9583, 0.125, 1.0, 0.08333, 1.0, 0.125, 0.9583, 0.1667, 0.9583, 0.1667, 1.0, 0.125, 1.0, 0.1667, 0.9583, 0.2083, 0.9583, 0.2083, 1.0, 0.1667, 1.0, 0.2083, 0.9583, 0.25, 0.9583, 0.25, 1.0, 0.2083, 1.0, 0.25, 0.9583, 0.2917, 0.9583, 0.2917, 1.0, 0.25, 1.0, 0.2917, 0.9583, 0.3333, 0.9583, 0.3333, 1.0, 0.2917, 1.0, 0.3333, 0.9583, 0.375, 0.9583, 0.375, 1.0, 0.3333, 1.0, 0.375, 0.9583, 0.4167, 0.9583, 0.4167, 1.0, 0.375, 1.0, 0.4167, 0.9583, 0.4583, 0.9583, 0.4583, 1.0, 0.4167, 1.0, 0.4583, 0.9583, 0.5, 0.9583, 0.5, 1.0, 0.4583, 1.0, 0.5, 0.9583, 0.5417, 0.9583, 0.5417, 1.0, 0.5, 1.0, 0.5417, 0.9583, 0.5833, 0.9583, 0.5833, 1.0, 0.5417, 1.0, 0.5833, 0.9583, 0.625, 0.9583, 0.625, 1.0, 0.5833, 1.0, 0.625, 0.9583, 0.6667, 0.9583, 0.6667, 1.0, 0.625, 1.0, 0.6667, 0.9583, 0.7083, 0.9583, 0.7083, 1.0, 0.6667, 1.0, 0.7083, 0.9583, 0.75, 0.9583, 0.75, 1.0, 0.7083, 1.0, 0.75, 0.9583, 0.7917, 0.9583, 0.7917, 1.0, 0.75, 1.0, 0.7917, 0.9583, 0.8333, 0.9583, 0.8333, 1.0, 0.7917, 1.0, 0.8333, 0.9583, 0.875, 0.9583, 0.875, 1.0, 0.8333, 1.0, 0.875, 0.9583, 0.9167, 0.9583, 0.9167, 1.0, 0.875, 1.0, 0.9167, 0.9583, 0.9583, 0.9583, 0.9583, 1.0, 0.9167, 1.0])
me_001.materials.append(mat_001)
me_001.use_remesh_fix_poles = True
me_001.use_remesh_preserve_attributes = False
me_001.update()
me_x = bpy.data.meshes.new('평면')
me_x.from_pydata([(-1.0, -1.0, 0.0), (1.0, -1.0, 0.0), (-1.0, 1.0, 0.0), (1.0, 1.0, 0.0)], [], [(0, 1, 3, 2)])
_uv = me_x.uv_layers.new(name='UV 맵')
_uv.uv.foreach_set('vector', [0.0, 0.0, 1.0, 0.0, 1.0, 1.0, 0.0, 1.0])
me_x.use_remesh_fix_poles = True
me_x.use_remesh_preserve_attributes = False
me_x.update()

# ---- objects
ob_x = bpy.data.objects.new('평면', me_001)
ob_001 = bpy.data.objects.new('평면.001', me_x)

# ---- transforms, parenting, visibility, modifiers, constraints
ob_x.location = (-0.2305, 0.1968, -3.439e-07)
ob_001.location = (-0.2305, 0.1968, 0.0836)

# ---- collection membership
scene.collection.objects.link(ob_x)
scene.collection.objects.link(ob_001)

# ---- scene / render settings (as saved in the file)
scene.frame_start = 1; scene.frame_end = 250; scene.frame_set(0)
scene.render.engine = 'CYCLES'
scene.cycles.use_denoising = False
scene.cycles.samples = 128
scene.cycles.sampling_pattern = 'TABULATED_SOBOL'
scene.cycles.use_adaptive_sampling = False
scene.cycles.use_light_tree = False
scene.cycles.bake_type = 'NORMAL'
scene.view_settings.view_transform = 'Filmic'
bpy.context.view_layer.update()

# ---- added for rendering (the .blend has no active camera and no usable light): camera, sun
cam_auto = bpy.data.cameras.new('AutoCamera')
cam_auto.lens = 50.0
cam_auto.sensor_width = 36.0
cam_auto.clip_end = 1000.0
ob_auto_camera = bpy.data.objects.new('AutoCamera', cam_auto)
scene.collection.objects.link(ob_auto_camera)
ob_auto_camera.location = (2.3877, -2.94498, 2.13469)
ob_auto_camera.rotation_euler = (1.09748, -7.21219e-08, 0.694738)
scene.camera = ob_auto_camera
light_auto_sun = bpy.data.lights.new('AutoSun', 'SUN')
light_auto_sun.energy = 3.0
light_auto_sun.angle = 0.0523599
ob_auto_sun = bpy.data.objects.new('AutoSun', light_auto_sun)
scene.collection.objects.link(ob_auto_sun)
ob_auto_sun.rotation_euler = (0.872665, 0.174533, 0.523599)
bpy.context.view_layer.update()
